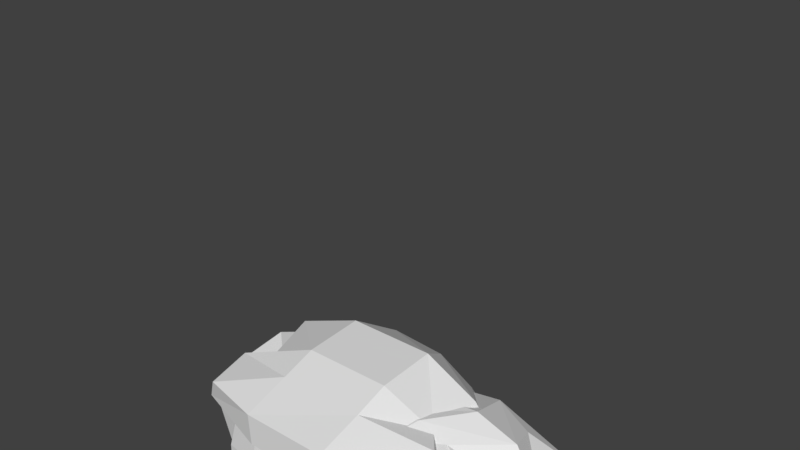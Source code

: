 # Source: Henry_New.blend  (saved by Blender 2.79.0; exported with 4.5.12 LTS)
import bpy
from mathutils import Matrix  # noqa: F401  (used for matrix-valued properties, if any)

bpy.ops.wm.read_factory_settings(use_empty=True)
scene = bpy.context.scene
scene.name = 'Scene'

# ---- collections
col_collection_1 = bpy.data.collections.new('Collection 1'); scene.collection.children.link(col_collection_1)

# ---- world
world_world = bpy.data.worlds.new('World'); scene.world = world_world
world_world.color = (0.05088, 0.05088, 0.05088)
world_world.use_sun_shadow = False
world_world.sun_shadow_jitter_overblur = 0.0
world_world.cycles.sampling_method = 'MANUAL'

# ---- meshes
me_cube_005 = bpy.data.meshes.new('Cube.005')
me_cube_005.from_pydata([(-1.042, -0.9429, -0.2213), (-0.9411, -0.6985, 0.5258), (-1.081, 2.068, -0.2605), (-0.9411, 1.915, 0.6566), (1.036, -1.008, -0.2213), (0.9411, -0.6985, 0.5258), (1.081, 2.068, -0.2605), (0.9411, 1.915, 0.6566), (-0.7144, -1.058, -1.047), (-0.7144, 1.933, -1.002), (0.7144, -1.058, -1.047), (0.7144, 1.933, -1.002), (-0.6517, -1.052, -1.608), (-0.6517, 1.928, -1.559), (0.6517, -1.052, -1.608), (0.6517, 1.928, -1.559), (-0.6559, -1.057, -2.295), (-0.6559, 1.932, -2.246), (0.6559, -1.057, -2.295), (0.6559, 1.932, -2.246), (-1.285, 1.281, -0.4592), (-1.365, -0.06353, -0.4592), (-1.284, 0.01465, 1.074), (-1.207, 1.248, 1.074), (1.309, -0.1218, -0.4592), (1.315, 1.256, -0.4592), (1.207, 1.248, 1.074), (1.207, 0.0382, 1.074), (-0.8412, 1.124, -0.6529), (-0.8412, 0.09629, -0.6529), (0.8412, 0.09629, -0.6529), (0.8412, 1.124, -0.6529), (-0.5856, 0.9989, -1.591), (-0.5856, 0.2263, -1.591), (0.5856, 0.2263, -1.591), (0.5856, 0.9989, -1.591), (-0.7427, 1.101, -2.435), (-0.7427, 0.1245, -2.435), (0.7427, 0.1245, -2.435), (0.7427, 1.101, -2.435), (0.7291, 2.26, -0.2771), (0.2268, 2.144, -0.3096), (-0.2268, 2.144, -0.3096), (-0.7291, 2.26, -0.2771), (-0.6478, 2.124, 0.9426), (-0.2015, 2.017, 0.7731), (0.2015, 2.017, 0.7731), (0.6478, 2.124, 0.9426), (-0.7291, -1.31, -0.233), (-0.2268, -1.187, -0.2684), (0.2268, -1.187, -0.2684), (0.7291, -1.31, -0.233), (0.6478, -0.8741, 0.7925), (0.2015, -0.7808, 0.633), (-0.2015, -0.7808, 0.633), (-0.6478, -0.8741, 0.7925), (0.4966, 2.163, -1.019), (0.1545, 2.054, -1.143), (-0.1545, 2.054, -1.143), (-0.4966, 2.163, -1.019), (-0.4966, -1.302, -1.072), (-0.1545, -1.18, -1.193), (0.1545, -1.18, -1.193), (0.4966, -1.302, -1.072), (0.4222, 2.039, -1.623), (0.1313, 1.938, -1.707), (-0.1313, 1.938, -1.707), (-0.4222, 2.039, -1.623), (-0.4222, -1.178, -1.676), (-0.1313, -1.064, -1.756), (0.1313, -1.064, -1.756), (0.4222, -1.178, -1.676), (0.4249, 2.044, -2.364), (0.1322, 1.942, -2.399), (-0.1322, 1.942, -2.399), (-0.4249, 2.044, -2.364), (-0.4249, -1.182, -2.417), (-0.1322, -1.069, -2.448), (0.1322, -1.069, -2.448), (0.4249, -1.182, -2.417), (0.4811, 1.147, -2.568), (0.1497, 1.106, -2.589), (-0.1497, 1.106, -2.589), (-0.4811, 1.147, -2.568), (0.4811, 0.0927, -2.568), (0.1497, 0.1214, -2.589), (-0.1497, 0.1214, -2.589), (-0.4811, 0.0927, -2.568), (-0.7335, 1.264, 1.3), (-0.2282, 1.215, 1.107), (0.2282, 1.215, 1.107), (0.7335, 1.264, 1.3), (-0.7335, 0.03909, 1.3), (-0.2282, 0.07142, 1.107), (0.2282, 0.07142, 1.107), (0.7335, 0.03909, 1.3)], [], [(20, 23, 3, 2), (40, 47, 7, 6), (24, 27, 5, 4), (48, 55, 1, 0), (40, 6, 11, 56), (92, 22, 1, 55), (60, 8, 12, 68), (20, 2, 9, 28), (24, 4, 10, 30), (48, 0, 8, 60), (34, 14, 18, 38), (56, 11, 15, 64), (30, 10, 14, 34), (28, 9, 13, 32), (84, 38, 18, 79), (32, 13, 17, 36), (68, 12, 16, 76), (64, 15, 19, 72), (12, 33, 37, 16), (33, 32, 36, 37), (72, 19, 39, 80), (80, 39, 38, 84), (8, 29, 33, 12), (29, 28, 32, 33), (11, 31, 35, 15), (31, 30, 34, 35), (15, 35, 39, 19), (35, 34, 38, 39), (6, 25, 31, 11), (25, 24, 30, 31), (0, 21, 29, 8), (21, 20, 28, 29), (44, 3, 23, 88), (88, 23, 22, 92), (6, 7, 26, 25), (25, 26, 27, 24), (0, 1, 22, 21), (21, 22, 23, 20), (26, 91, 95, 27), (91, 90, 94, 95), (90, 89, 93, 94), (89, 88, 92, 93), (7, 47, 91, 26), (47, 46, 90, 91), (46, 45, 89, 90), (45, 44, 88, 89), (36, 83, 87, 37), (83, 82, 86, 87), (82, 81, 85, 86), (81, 80, 84, 85), (17, 75, 83, 36), (75, 74, 82, 83), (74, 73, 81, 82), (73, 72, 80, 81), (13, 67, 75, 17), (67, 66, 74, 75), (66, 65, 73, 74), (65, 64, 72, 73), (14, 71, 79, 18), (71, 70, 78, 79), (70, 69, 77, 78), (69, 68, 76, 77), (37, 87, 76, 16), (87, 86, 77, 76), (86, 85, 78, 77), (85, 84, 79, 78), (9, 59, 67, 13), (59, 58, 66, 67), (58, 57, 65, 66), (57, 56, 64, 65), (4, 51, 63, 10), (51, 50, 62, 63), (50, 49, 61, 62), (49, 48, 60, 61), (10, 63, 71, 14), (63, 62, 70, 71), (62, 61, 69, 70), (61, 60, 68, 69), (27, 95, 52, 5), (95, 94, 53, 52), (94, 93, 54, 53), (93, 92, 55, 54), (2, 43, 59, 9), (43, 42, 58, 59), (42, 41, 57, 58), (41, 40, 56, 57), (4, 5, 52, 51), (51, 52, 53, 50), (50, 53, 54, 49), (49, 54, 55, 48), (2, 3, 44, 43), (43, 44, 45, 42), (42, 45, 46, 41), (41, 46, 47, 40)])
me_cube_005.use_remesh_preserve_volume = False
me_cube_005.use_remesh_preserve_attributes = False
me_cube_005.use_mirror_vertex_groups = False
me_cube_005.update()
me_cube_003 = bpy.data.meshes.new('Cube.003')
me_cube_003.from_pydata([(-0.8569, -0.6993, -0.1938), (-0.5546, -0.4509, 0.732), (-0.7835, 0.8696, -0.2115), (-0.5584, 0.6977, 0.5432), (0.8569, -0.6993, -0.1938), (0.5477, -0.4484, 0.7272), (0.7835, 0.8696, -0.2115), (0.5439, 0.7022, 0.5423), (-0.8101, -0.6518, 0.2032), (-0.8569, 0.9193, 0.1888), (0.8569, 0.9193, 0.1888), (0.8569, -0.6993, 0.2032), (-0.9875, 0.403, -0.236), (-0.9875, -0.2532, -0.2936), (-0.7346, -0.03954, 0.6554), (-0.7352, 0.4116, 0.5864), (0.9875, -0.2532, -0.2936), (0.9875, 0.403, -0.236), (0.7214, 0.4168, 0.5867), (0.722, -0.03435, 0.6557), (1.08, 0.4089, 0.2654), (1.08, -0.2711, 0.2714), (-1.08, -0.2711, 0.2714), (-1.08, 0.4089, 0.2654), (-0.9388, 0.8994, -0.4002), (0.9388, 0.8994, -0.4002), (-0.9278, 0.5227, -0.6703), (-0.9502, 0.1134, -0.6107), (0.9502, 0.1134, -0.6107), (0.9726, 0.5227, -0.6703), (0.36, 1.089, -0.241), (-0.36, 1.089, -0.241), (-0.2457, 0.8661, 0.5603), (0.2375, 0.867, 0.5966), (-0.3557, -0.9871, -0.2035), (0.3296, -1.007, -0.2229), (0.2416, -0.6156, 0.8094), (-0.2416, -0.6156, 0.8081), (0.36, -0.9512, 0.2774), (-0.3253, -0.9056, 0.2305), (-0.36, 1.089, 0.2594), (0.36, 1.089, 0.2594), (-0.2451, 0.415, 0.6501), (0.2381, 0.4159, 0.6656), (-0.2445, -0.03614, 0.7192), (0.2332, 0.003429, 0.8076), (0.3676, -0.7145, -0.212), (-0.3525, -0.7145, -0.212), (0.3646, 1.003, -0.5259), (-0.3555, 1.003, -0.5259), (0.3485, 0.5363, -0.7181), (-0.3715, 0.5363, -0.7181), (0.7514, 0.0999, -0.6523), (-0.3798, 0.0999, -0.6523), (-0.8431, 0.9066, -0.8199), (0.8705, 0.8868, -0.7983), (-0.9445, 0.7222, -0.7844), (0.9557, 0.7003, -0.7604), (0.3787, 0.8827, -0.904), (-0.3412, 0.8911, -0.9131), (0.3551, 0.6295, -0.9175), (-0.3649, 0.6378, -0.9265), (-0.1005, -0.8899, -0.4214), (0.1059, -0.8899, -0.4214), (0.108, -0.8221, -0.4271), (-0.09828, -0.8221, -0.4271)], [], [(23, 15, 3, 9), (41, 33, 7, 10), (21, 19, 5, 11), (39, 37, 1, 8), (46, 16, 4, 35), (44, 14, 1, 37), (34, 39, 8, 0), (16, 21, 11, 4), (30, 41, 10, 6), (12, 23, 9, 2), (0, 8, 22, 13), (13, 22, 23, 12), (6, 10, 20, 17), (17, 20, 21, 16), (32, 3, 15, 42), (42, 15, 14, 44), (30, 6, 25, 48), (47, 13, 27, 53), (10, 7, 18, 20), (20, 18, 19, 21), (8, 1, 14, 22), (22, 14, 15, 23), (50, 51, 61, 60), (50, 29, 28, 52), (12, 2, 24, 26), (6, 17, 29, 25), (17, 16, 28, 29), (13, 12, 26, 27), (26, 51, 53, 27), (51, 50, 52, 53), (26, 24, 54, 56), (48, 25, 55, 58), (16, 46, 52, 28), (46, 47, 53, 52), (2, 31, 49, 24), (31, 30, 48, 49), (18, 43, 45, 19), (43, 42, 44, 45), (7, 33, 43, 18), (33, 32, 42, 43), (2, 9, 40, 31), (31, 40, 41, 30), (4, 11, 38, 35), (35, 38, 39, 34), (19, 45, 36, 5), (45, 44, 37, 36), (13, 47, 34, 0), (35, 34, 62, 63), (11, 5, 36, 38), (38, 36, 37, 39), (9, 3, 32, 40), (40, 32, 33, 41), (58, 55, 57, 60), (54, 59, 61, 56), (59, 58, 60, 61), (24, 49, 59, 54), (49, 48, 58, 59), (51, 26, 56, 61), (25, 29, 57, 55), (29, 50, 60, 57), (65, 64, 63, 62), (46, 35, 63, 64), (47, 46, 64, 65), (34, 47, 65, 62)])
me_cube_003.use_remesh_preserve_volume = False
me_cube_003.use_remesh_preserve_attributes = False
me_cube_003.use_mirror_vertex_groups = False
me_cube_003.update()
me_plane = bpy.data.meshes.new('Plane')
me_plane.from_pydata([(-0.2935, -0.8841, -0.2439), (-0.2712, -0.8851, 0.4845), (-0.2454, -3.549, -0.1969), (-0.2245, -3.012, 0.4802), (-0.2382, -4.225, 0.0538), (-0.2255, -4.581, 0.4781), (-0.2933, -0.6237, -0.2436), (-0.2711, -0.6247, 0.4848), (-0.2006, -0.5474, -0.01554), (-0.1898, -0.5479, 0.3404), (-0.2001, 0.2387, -0.01449), (-0.1892, 0.2382, 0.3414), (-0.2038, 0.4438, -0.1407), (-0.1865, 0.443, 0.426), (-0.2036, 0.715, -0.1404), (-0.1864, 0.7142, 0.4264), (-0.1993, 0.7871, 0.0001521), (-0.1877, 0.7866, 0.3814), (0.04799, -0.8843, -0.2543), (0.07021, -0.8853, 0.474), (-0.01001, -3.549, -0.2041), (0.01098, -3.012, 0.473), (-0.00278, -4.225, 0.04662), (0.00994, -4.581, 0.4709), (0.04817, -0.6239, -0.254), (0.07038, -0.6249, 0.4744), (-0.001275, -0.5475, -0.02162), (0.009581, -0.548, 0.3343), (-0.0007571, 0.2385, -0.02057), (0.0101, 0.2381, 0.3353), (-0.004481, 0.4436, -0.1468), (0.01281, 0.4429, 0.42), (-0.004301, 0.7149, -0.1465), (0.01299, 0.7141, 0.4203), (2.877e-05, 0.787, -0.005928), (0.01166, 0.7865, 0.3753), (-0.2453, -0.9627, -0.244), (-0.2231, -0.9478, 0.4829), (-0.009845, -0.9629, -0.2511), (0.01233, -0.948, 0.4757)], [], [(36, 2, 3, 37), (2, 4, 5, 3), (1, 7, 6, 0), (7, 9, 8, 6), (9, 11, 10, 8), (11, 13, 12, 10), (13, 15, 14, 12), (15, 17, 16, 14), (38, 39, 21, 20), (20, 21, 23, 22), (19, 18, 24, 25), (25, 24, 26, 27), (27, 26, 28, 29), (29, 28, 30, 31), (31, 30, 32, 33), (33, 32, 34, 35), (10, 12, 30, 28), (13, 11, 29, 31), (6, 8, 26, 24), (5, 4, 22, 23), (9, 7, 25, 27), (3, 5, 23, 21), (12, 14, 32, 30), (4, 2, 20, 22), (15, 13, 31, 33), (8, 10, 28, 26), (16, 17, 35, 34), (36, 0, 18, 38), (11, 9, 27, 29), (0, 6, 24, 18), (14, 16, 34, 32), (7, 1, 19, 25), (17, 15, 33, 35), (37, 3, 21, 39), (1, 37, 39, 19), (2, 36, 38, 20), (18, 19, 39, 38), (0, 36, 37, 1)])
me_plane.use_remesh_preserve_volume = False
me_plane.use_remesh_preserve_attributes = False
me_plane.use_mirror_vertex_groups = False
me_plane.update()
me_plane_002 = bpy.data.meshes.new('Plane.002')
me_plane_002.from_pydata([(-0.2935, -0.8841, -0.2439), (-0.2712, -0.8851, 0.4845), (-0.2454, -2.79, -0.3502), (-0.2688, -3.707, 0.9703), (-0.2012, -4.738, 0.3116), (-0.1676, -5.471, 1.272), (-0.2933, -0.6237, -0.2436), (-0.2711, -0.6247, 0.4848), (-0.2006, -0.5474, -0.01554), (-0.1898, -0.5479, 0.3404), (-0.2001, 0.8212, -0.06622), (-0.1892, 0.8376, 0.2893), (-0.268, 1.018, -0.2017), (-0.2507, 1.044, 0.3644), (-0.2679, 1.289, -0.2142), (-0.2506, 1.315, 0.352), (-0.2635, 1.367, -0.07727), (-0.2519, 1.385, 0.3036), (0.04799, -0.8843, -0.2543), (0.07021, -0.8853, 0.474), (-0.01001, -2.789, -0.3573), (0.05123, -3.707, 0.9631), (-0.08045, -4.738, 0.308), (-0.1167, -5.454, 1.276), (0.04817, -0.6239, -0.254), (0.07038, -0.6249, 0.4744), (-0.001275, -0.5475, -0.02162), (0.009581, -0.548, 0.3343), (0.05842, 0.8305, -0.07357), (0.06927, 0.8469, 0.282), (0.1403, 1.025, -0.2088), (0.1576, 1.051, 0.3574), (0.1405, 1.296, -0.2213), (0.1578, 1.322, 0.3449), (0.1448, 1.374, -0.08431), (0.1564, 1.392, 0.2965), (-0.2453, -0.9627, -0.244), (-0.2231, -0.9478, 0.4829), (-0.009845, -0.9629, -0.2511), (0.01233, -0.948, 0.4757)], [], [(36, 2, 3, 37), (2, 4, 5, 3), (1, 7, 6, 0), (7, 9, 8, 6), (9, 11, 10, 8), (11, 13, 12, 10), (13, 15, 14, 12), (15, 17, 16, 14), (38, 39, 21, 20), (20, 21, 23, 22), (19, 18, 24, 25), (25, 24, 26, 27), (27, 26, 28, 29), (29, 28, 30, 31), (31, 30, 32, 33), (33, 32, 34, 35), (10, 12, 30, 28), (13, 11, 29, 31), (6, 8, 26, 24), (5, 4, 22, 23), (9, 7, 25, 27), (3, 5, 23, 21), (12, 14, 32, 30), (4, 2, 20, 22), (15, 13, 31, 33), (8, 10, 28, 26), (16, 17, 35, 34), (36, 0, 18, 38), (11, 9, 27, 29), (0, 6, 24, 18), (14, 16, 34, 32), (7, 1, 19, 25), (17, 15, 33, 35), (37, 3, 21, 39), (1, 37, 39, 19), (2, 36, 38, 20), (18, 19, 39, 38), (0, 36, 37, 1)])
me_plane_002.use_remesh_preserve_volume = False
me_plane_002.use_remesh_preserve_attributes = False
me_plane_002.use_mirror_vertex_groups = False
me_plane_002.update()
me_plane_001 = bpy.data.meshes.new('Plane.001')
me_plane_001.from_pydata([(0.09372, -2.454, 0.4885), (0.208, -2.256, 0.4306), (-0.1991, 3.341, -0.7702), (0.07051, 3.482, -0.7669), (0.09103, -2.396, 0.6491), (0.1713, -2.202, 0.6205), (-0.2191, 3.534, -0.406), (0.07051, 3.676, -0.4027), (-0.06337, 2.204, -0.5635), (-0.1037, 1.219, -0.4024), (-0.03824, 0.2447, -0.3054), (-0.004125, -0.6591, -0.06058), (-0.05921, -1.484, 0.2159), (0.06606, -1.486, 0.2165), (0.08746, -0.6716, -0.05149), (0.05814, 0.2261, -0.3395), (0.03966, 1.244, -0.3777), (-0.008683, 2.191, -0.5866), (-0.08015, 2.218, -0.383), (-0.09376, 1.235, -0.2), (-0.02013, 0.2315, -0.1552), (-0.0146, -0.6169, 0.09818), (-0.05118, -1.457, 0.3077), (0.02883, -1.466, 0.3168), (0.07613, -0.6493, 0.07451), (0.08114, 0.2328, -0.1528), (0.03337, 1.25, -0.1861), (0.04549, 2.236, -0.3921), (0.1571, -3.297, 0.7523), (0.3112, -3.17, 0.6412), (0.1504, -3.236, 0.9555), (0.3162, -3.028, 0.9737), (-0.03459, 0.1482, -0.2793), (0.06127, 0.1303, -0.3087), (-0.01954, 0.1409, -0.1282), (0.0806, 0.1386, -0.1285), (-0.1601, 0.2337, -0.03434), (-0.1075, 0.226, -0.02979), (-0.1681, 0.1862, -0.0216), (-0.1162, 0.1768, -0.01861), (-0.213, 0.1086, 0.184), (-0.1685, 0.1213, 0.1902), (-0.1998, 0.0712, 0.166), (-0.1554, 0.08341, 0.1702)], [], [(8, 2, 3, 17), (18, 27, 7, 6), (3, 2, 6, 7), (5, 4, 30, 31), (17, 3, 7, 27), (12, 0, 4, 22), (2, 8, 18, 6), (8, 9, 19, 18), (9, 10, 20, 19), (32, 11, 21, 34), (11, 12, 22, 21), (1, 13, 23, 5), (13, 14, 24, 23), (33, 15, 25, 35), (15, 16, 26, 25), (16, 17, 27, 26), (4, 5, 23, 22), (22, 23, 24, 21), (35, 25, 37, 39), (20, 25, 26, 19), (19, 26, 27, 18), (0, 12, 13, 1), (12, 11, 14, 13), (32, 10, 15, 33), (10, 9, 16, 15), (9, 8, 17, 16), (28, 29, 31, 30), (0, 1, 29, 28), (1, 5, 31, 29), (4, 0, 28, 30), (11, 32, 33, 14), (21, 24, 35, 34), (14, 33, 35, 24), (10, 32, 34, 20), (38, 39, 43, 42), (20, 34, 38, 36), (34, 35, 39, 38), (25, 20, 36, 37), (42, 43, 41, 40), (37, 36, 40, 41), (36, 38, 42, 40), (39, 37, 41, 43)])
me_plane_001.use_remesh_preserve_volume = False
me_plane_001.use_remesh_preserve_attributes = False
me_plane_001.use_mirror_vertex_groups = False
me_plane_001.update()
me_cube_000 = bpy.data.meshes.new('Cube.000')
me_cube_000.from_pydata([(1.887, -1.161, 11.55), (1.852, 1.965, 11.27), (1.642, 1.741, 9.871), (2.563, 0.3168, 11.18), (1.8, 1.87, 10.65), (2.2, 0.6019, 9.745), (1.465, -0.8338, 12.0), (1.38, 1.304, 11.94), (1.756, 0.3185, 11.74), (1.966, -1.345, 10.18), (2.252, 0.3448, 10.66), (1.609, 1.581, 8.914), (2.182, 0.8749, 9.301), (0.9569, -1.672, 11.47), (0.7568, -1.568, 12.27), (1.16, -1.994, 10.12), (2.21, -0.6297, 11.31), (2.149, -0.139, 9.442), (1.651, -0.4072, 11.86), (2.222, -0.6677, 10.05), (-1.517, -1.163, 11.4), (-1.992, 1.88, 11.32), (-0.06549, 2.594, 11.38), (0.0001876, -1.936, 11.47), (-1.642, 1.741, 9.871), (0.0001876, 2.088, 9.696), (-2.493, 0.3873, 11.24), (-1.708, 1.811, 10.64), (-2.198, 0.5426, 9.617), (-1.291, -0.911, 11.83), (-1.263, 1.391, 11.94), (-0.004547, 1.436, 11.94), (-0.03807, -1.367, 12.08), (-1.956, 0.3454, 11.94), (0.00262, 2.381, 10.64), (-1.811, -1.402, 10.69), (-0.1051, -2.334, 10.5), (-2.333, 0.4406, 10.64), (-1.609, 1.581, 8.914), (0.01565, 1.846, 8.477), (-2.181, 0.8749, 9.301), (0.0001876, 0.03558, 12.11), (-0.8454, -1.672, 11.49), (-0.7565, -1.087, 11.98), (-0.9864, -1.758, 11.24), (-1.979, -0.5871, 11.3), (-2.163, -0.1197, 9.926), (-1.651, -0.4072, 11.86), (-2.088, -0.655, 10.37), (1.799, 0.5155, 9.947), (1.53, -1.05, 10.1), (1.317, 1.314, 9.269), (1.784, 0.7383, 9.585), (0.8859, -1.473, 10.2), (1.757, -0.08913, 9.699), (1.817, -0.5206, 10.2), (-1.79, 0.4671, 9.843), (-1.474, -1.12, 10.72), (-0.1148, -1.656, 10.55), (-1.309, 1.314, 9.269), (0.01654, 1.53, 8.912), (-1.776, 0.7383, 9.585), (-0.8012, -1.41, 11.17), (-1.762, -0.0734, 10.1), (-1.7, -0.5103, 10.46), (1.068, -0.2111, 7.532), (0.9097, 1.87, 5.513), (0.9082, -0.9224, 5.801), (1.089, 1.279, 7.641), (1.71, -0.5045, 5.438), (1.708, 1.396, 5.229), (2.333, 1.256, 6.936), (0.9261, 1.306, 3.058), (0.9261, -0.7534, 3.072), (1.794, -0.5083, 3.217), (1.794, 1.001, 3.204), (1.252, 0.9598, 1.867), (1.252, -0.4766, 1.99), (1.878, -0.2707, 2.372), (1.878, 0.7789, 2.265), (0.5359, 0.8764, 1.844), (0.536, -0.3955, 1.95), (1.006, -0.4811, 7.763), (0.9165, 1.217, 8.04), (1.661, -1.296, 7.979), (1.274, 1.186, 8.392), (1.671, -1.229, 11.08), (1.499, 1.532, 9.96), (1.696, -1.262, 9.723), (1.608, -1.209, 8.983), (1.423, 1.335, 9.299), (2.403, 0.539, 7.012), (1.366, 0.5345, 7.7), (1.204, 0.4192, 7.896), (2.094, 0.1333, 8.165), (1.563, 1.606, 10.61), (1.998, 0.2592, 9.849), (2.009, 0.2006, 9.105), (1.745, -1.373, 10.41), (2.043, 0.2302, 10.6), (1.63, -1.211, 8.49), (1.373, 1.245, 8.812), (2.042, 0.1606, 8.62), (1.343, 0.9164, 1.467), (0.6979, 0.8143, 1.453), (1.892, -0.1589, 1.941), (1.89, 0.7367, 1.849), (0.6988, -0.269, 1.545), (1.343, -0.3678, 1.573), (1.007, 1.706, 6.706), (0.9842, -0.6643, 6.759), (2.047, -0.5376, 6.309), (0.903, -0.8175, 3.734), (1.762, -0.5204, 3.757), (1.761, 1.113, 3.701), (0.9031, 1.498, 3.652), (0.9041, -0.8491, 4.402), (1.737, 1.181, 4.241), (0.9042, 1.595, 4.265), (1.738, -0.5153, 4.337), (0.9102, -0.8612, 3.826), (1.787, -0.5384, 3.838), (1.789, 1.141, 3.771), (0.9134, 1.554, 3.727), (0.9114, -0.8778, 4.25), (1.772, 1.18, 4.126), (0.9137, 1.602, 4.12), (1.772, -0.5371, 4.215), (1.482, 0.9271, 0.808), (1.927, 0.05705, 1.175), (1.482, -0.1566, 0.866), (0.9536, 0.7916, 0.8174), (1.922, 0.7376, 1.123), (0.9562, -0.02616, 0.8677), (1.515, 0.9787, 0.685), (1.658, 0.9164, 0.01151), (1.659, 0.1122, 0.01304), (2.002, 0.7557, 0.2795), (1.23, 0.235, 0.06189), (2.01, 0.2874, 0.2842), (1.226, 0.7813, 0.06007), (1.982, 0.06824, 1.041), (1.519, -0.1715, 0.7272), (0.9667, 0.8148, 0.6861), (1.975, 0.7635, 0.9986), (0.9716, -0.01437, 0.7251), (-1.068, -0.2111, 7.532), (-0.9097, 1.87, 5.513), (-0.9082, -0.9224, 5.801), (-1.089, 1.279, 7.641), (-1.71, -0.5045, 5.438), (-2.378, -0.2482, 6.977), (-1.708, 1.396, 5.229), (0.0, 1.909, 5.614), (0.0, 1.58, 7.635), (0.0, -0.9454, 5.908), (0.0, -0.2541, 7.521), (-0.9261, 1.306, 3.058), (-0.9261, -0.7534, 3.072), (-1.794, -0.5083, 3.217), (-1.794, 1.001, 3.204), (2.484e-09, 1.22, 3.04), (2.484e-09, -0.6674, 3.054), (-1.252, 0.9598, 1.867), (-1.252, -0.4766, 1.99), (-1.878, -0.2707, 2.372), (-1.878, 0.7789, 2.265), (-0.5359, 0.8764, 1.844), (-0.536, -0.3955, 1.95), (-1.006, -0.4811, 7.763), (-0.9165, 1.217, 8.04), (0.0, 1.49, 7.987), (0.0, -0.569, 7.726), (-1.661, -1.296, 7.979), (-1.274, 1.186, 8.392), (0.0, 1.396, 8.289), (0.0, -1.735, 7.896), (-1.671, -1.229, 11.08), (0.0, -1.67, 11.1), (-1.499, 1.532, 9.96), (-1.696, -1.262, 9.723), (0.0, -1.601, 9.659), (-1.608, -1.209, 8.983), (0.0, -1.558, 8.936), (-1.423, 1.335, 9.299), (0.0, 1.65, 9.266), (-1.366, 0.5345, 7.7), (-1.204, 0.4192, 7.896), (-2.094, 0.1333, 8.165), (-1.959, 0.07926, 11.12), (-1.563, 1.606, 10.61), (-1.998, 0.2592, 9.849), (-2.009, 0.2006, 9.105), (-1.393, -0.9528, 11.65), (0.0, -1.188, 11.66), (-1.745, -1.373, 10.41), (0.0, -1.8, 10.41), (-2.043, 0.2302, 10.6), (-1.63, -1.211, 8.49), (0.0, -1.567, 8.427), (-1.373, 1.245, 8.812), (0.0, 1.482, 8.728), (-2.042, 0.1606, 8.62), (-1.343, 0.9164, 1.467), (-0.6979, 0.8143, 1.453), (-1.892, -0.1589, 1.941), (-1.89, 0.7367, 1.849), (-0.6988, -0.269, 1.545), (-1.343, -0.3678, 1.573), (-1.007, 1.706, 6.706), (-2.05, 1.525, 6.195), (0.0, 1.866, 6.764), (-0.9842, -0.6643, 6.759), (-2.047, -0.5376, 6.309), (0.0, -0.673, 6.824), (-0.903, -0.8175, 3.734), (0.0, -0.8309, 3.661), (-1.762, -0.5204, 3.757), (-1.761, 1.113, 3.701), (-0.9031, 1.498, 3.652), (0.0, 1.517, 3.577), (-0.9041, -0.8491, 4.402), (-1.737, 1.181, 4.241), (-0.9042, 1.595, 4.265), (0.0, 1.616, 4.225), (0.0, -0.8638, 4.364), (-1.738, -0.5153, 4.337), (-0.9102, -0.8612, 3.826), (0.0, -0.8779, 3.746), (-1.787, -0.5384, 3.838), (-1.789, 1.141, 3.771), (-0.9134, 1.554, 3.727), (0.0, 1.578, 3.647), (-0.9114, -0.8778, 4.25), (-1.772, 1.18, 4.126), (-0.9137, 1.602, 4.12), (0.0, 1.624, 4.067), (0.0, -0.8936, 4.198), (-1.772, -0.5371, 4.215), (-1.482, 0.9271, 0.808), (-1.927, 0.05705, 1.175), (-1.482, -0.1566, 0.866), (-0.9536, 0.7916, 0.8174), (-1.922, 0.7376, 1.123), (-0.9562, -0.02616, 0.8677), (-1.515, 0.9787, 0.685), (-1.658, 0.9164, 0.01151), (-1.659, 0.1122, 0.01304), (-2.002, 0.7557, 0.2795), (-1.23, 0.235, 0.06189), (-2.01, 0.2874, 0.2842), (-1.226, 0.7813, 0.06007), (-1.982, 0.06824, 1.041), (-1.519, -0.1715, 0.7272), (-0.9667, 0.8148, 0.6861), (-1.975, 0.7635, 0.9986), (-0.9716, -0.01437, 0.7251), (2.378, -0.2482, 6.977), (2.05, 1.525, 6.195), (-2.333, 1.256, 6.936), (-2.403, 0.539, 7.012), (1.71, -0.5045, 5.438), (1.708, 1.396, 5.229), (2.333, 1.256, 6.936), (2.403, 0.539, 7.012), (2.047, -0.5376, 6.309), (-1.71, -0.5045, 5.438), (-2.378, -0.2482, 6.977), (-1.708, 1.396, 5.229), (-2.05, 1.525, 6.195), (-2.047, -0.5376, 6.309), (2.378, -0.2482, 6.977), (2.113, -0.286, 4.473), (3.301, -0.2802, 5.1), (2.107, 1.115, 4.307), (3.22, 1.219, 4.993), (2.42, -0.1929, 3.657), (3.316, -0.1172, 3.726), (2.419, 0.9928, 3.521), (3.334, 0.883, 3.628), (2.929, 0.3592, 3.006), (3.418, 0.4852, 5.074), (3.416, 0.3987, 3.642), (2.009, 1.182, 4.691), (2.014, -0.335, 4.869), (3.097, -0.2815, 5.736), (3.019, 1.245, 5.643), (3.187, 0.503, 5.722), (2.042, -0.3172, 4.577), (3.304, -0.3242, 5.27), (2.034, 1.152, 4.41), (3.208, 1.286, 5.159), (3.439, 0.4981, 5.263), (2.024, 1.199, 4.597), (2.033, -0.3594, 4.772), (3.206, -0.3155, 5.589), (3.126, 1.277, 5.49), (3.315, 0.5021, 5.58), (2.05, 1.525, 6.195), (2.715, 1.369, 4.679), (2.922, 1.107, 3.576), (2.563, 1.416, 5.211), (2.669, 1.412, 4.82), (2.637, 1.433, 5.087), (2.712, -0.4414, 4.847), (2.873, -0.2948, 3.745), (2.563, -0.4693, 5.365), (2.669, -0.4705, 4.987), (2.634, -0.4925, 5.242), (-2.333, 1.256, 6.936), (-2.113, -0.286, 4.473), (-3.301, -0.2802, 5.1), (-2.107, 1.115, 4.307), (-3.22, 1.219, 4.993), (-2.42, -0.1929, 3.657), (-3.316, -0.1172, 3.726), (-2.419, 0.9928, 3.521), (-3.334, 0.883, 3.628), (-2.929, 0.3592, 3.006), (-2.403, 0.539, 7.012), (-3.418, 0.4852, 5.074), (-3.416, 0.3987, 3.642), (-2.009, 1.182, 4.691), (-2.014, -0.335, 4.869), (-3.097, -0.2815, 5.736), (-3.019, 1.245, 5.643), (-3.187, 0.503, 5.722), (-2.042, -0.3172, 4.577), (-3.304, -0.3242, 5.27), (-2.034, 1.152, 4.41), (-3.208, 1.286, 5.159), (-3.439, 0.4981, 5.263), (-2.024, 1.199, 4.597), (-2.033, -0.3594, 4.772), (-3.206, -0.3155, 5.589), (-3.126, 1.277, 5.49), (-3.315, 0.5021, 5.58), (-2.715, 1.369, 4.679), (-2.922, 1.107, 3.576), (-2.563, 1.416, 5.211), (-2.669, 1.412, 4.82), (-2.637, 1.433, 5.087), (-2.712, -0.4414, 4.847), (-2.873, -0.2948, 3.745), (-2.563, -0.4693, 5.365), (-2.669, -0.4705, 4.987), (-2.634, -0.4925, 5.242)], [], [(10, 4, 1, 3), (16, 3, 8, 18), (15, 9, 0, 13), (4, 34, 22, 1), (3, 1, 7, 8), (19, 10, 3, 16), (13, 0, 6, 14), (1, 22, 31, 7), (17, 5, 10, 19), (2, 25, 34, 4), (5, 2, 4, 10), (31, 41, 7), (2, 5, 12, 11), (25, 2, 11, 39), (8, 41, 18), (6, 41, 14), (7, 41, 8), (23, 13, 14, 32), (36, 15, 13, 23), (18, 41, 6), (14, 41, 32), (9, 19, 16, 0), (0, 16, 18, 6), (37, 26, 21, 27), (45, 47, 33, 26), (44, 42, 20, 35), (27, 21, 22, 34), (26, 33, 30, 21), (48, 45, 26, 37), (42, 43, 29, 20), (21, 30, 31, 22), (46, 48, 37, 28), (24, 27, 34, 25), (28, 37, 27, 24), (31, 30, 41), (24, 38, 40, 28), (25, 39, 38, 24), (33, 47, 41), (29, 43, 41), (30, 33, 41), (23, 32, 43, 42), (36, 23, 42, 44), (47, 29, 41), (43, 32, 41), (35, 20, 45, 48), (20, 29, 47, 45), (15, 53, 50, 9), (46, 63, 64, 48), (48, 64, 57, 35), (36, 58, 53, 15), (19, 55, 54, 17), (44, 62, 58, 36), (11, 51, 60, 39), (39, 60, 59, 38), (28, 56, 63, 46), (12, 52, 51, 11), (38, 59, 61, 40), (5, 49, 52, 12), (35, 57, 62, 44), (17, 54, 49, 5), (9, 50, 55, 19), (40, 61, 56, 28), (211, 154, 68, 109), (109, 68, 71, 258), (114, 113, 74, 75), (112, 216, 162, 73), (91, 92, 65, 257), (92, 68, 83, 93), (75, 74, 78, 79), (110, 65, 156, 214), (111, 257, 65, 110), (161, 72, 76, 80), (115, 114, 75, 72), (220, 115, 72, 161), (113, 112, 73, 74), (72, 75, 79, 76), (74, 73, 77, 78), (73, 162, 81, 77), (129, 130, 142, 141), (128, 132, 144, 134), (132, 129, 141, 144), (130, 133, 145, 142), (133, 131, 143, 145), (131, 128, 134, 143), (172, 82, 84, 176), (156, 65, 82, 172), (68, 154, 171, 83), (83, 171, 175, 85), (93, 83, 85, 94), (196, 98, 86, 178), (183, 89, 88, 181), (97, 90, 87, 96), (102, 101, 90, 97), (199, 100, 89, 183), (101, 201, 185, 90), (100, 102, 97, 89), (89, 97, 96, 88), (82, 93, 94, 84), (65, 92, 93, 82), (71, 68, 92, 91), (88, 96, 99, 98), (181, 88, 98, 196), (96, 87, 95, 99), (84, 94, 102, 100), (85, 175, 201, 101), (176, 84, 100, 199), (94, 85, 101, 102), (77, 81, 107, 108), (78, 77, 108, 105), (81, 80, 104, 107), (76, 79, 106, 103), (80, 76, 103, 104), (79, 78, 105, 106), (66, 109, 258, 70), (153, 211, 109, 66), (69, 111, 110, 67), (67, 110, 214, 155), (113, 114, 122, 121), (224, 118, 126, 236), (112, 113, 121, 120), (216, 112, 120, 228), (118, 117, 125, 126), (70, 69, 119, 117), (67, 155, 225, 116), (66, 70, 117, 118), (153, 66, 118, 224), (69, 67, 116, 119), (127, 124, 120, 121), (236, 126, 123, 232), (126, 125, 122, 123), (124, 237, 228, 120), (125, 127, 121, 122), (117, 119, 127, 125), (115, 220, 232, 123), (119, 116, 124, 127), (116, 225, 237, 124), (114, 115, 123, 122), (81, 162, 161, 80), (108, 107, 133, 130), (105, 108, 130, 129), (107, 104, 131, 133), (103, 106, 132, 128), (104, 103, 128, 131), (106, 105, 129, 132), (144, 141, 139, 137), (143, 134, 135, 140), (140, 135, 136, 138), (135, 137, 139, 136), (134, 144, 137, 135), (145, 143, 140, 138), (141, 142, 136, 139), (142, 145, 138, 136), (211, 209, 149, 154), (209, 210, 259, 149), (218, 160, 159, 217), (215, 158, 162, 216), (260, 151, 146, 186), (186, 187, 170, 149), (160, 166, 165, 159), (212, 214, 156, 146), (213, 212, 146, 151), (161, 167, 163, 157), (219, 157, 160, 218), (220, 161, 157, 219), (217, 159, 158, 215), (157, 163, 166, 160), (159, 165, 164, 158), (158, 164, 168, 162), (240, 252, 253, 241), (239, 245, 255, 243), (243, 255, 252, 240), (241, 253, 256, 244), (244, 256, 254, 242), (242, 254, 245, 239), (172, 176, 173, 169), (156, 172, 169, 146), (149, 170, 171, 154), (170, 174, 175, 171), (187, 188, 174, 170), (196, 178, 177, 195), (183, 181, 180, 182), (192, 191, 179, 184), (202, 192, 184, 200), (199, 183, 182, 198), (200, 184, 185, 201), (198, 182, 192, 202), (182, 180, 191, 192), (169, 173, 188, 187), (195, 177, 189, 197), (146, 169, 187, 186), (259, 260, 186, 149), (178, 194, 193, 177), (180, 195, 197, 191), (181, 196, 195, 180), (191, 197, 190, 179), (173, 198, 202, 188), (174, 200, 201, 175), (176, 199, 198, 173), (188, 202, 200, 174), (164, 208, 207, 168), (165, 205, 208, 164), (168, 207, 204, 167), (163, 203, 206, 166), (167, 204, 203, 163), (166, 206, 205, 165), (147, 152, 210, 209), (153, 147, 209, 211), (150, 148, 212, 213), (148, 155, 214, 212), (217, 229, 230, 218), (224, 236, 235, 223), (215, 227, 229, 217), (216, 228, 227, 215), (223, 235, 234, 222), (152, 222, 226, 150), (148, 221, 225, 155), (147, 223, 222, 152), (153, 224, 223, 147), (150, 226, 221, 148), (238, 229, 227, 233), (236, 232, 231, 235), (235, 231, 230, 234), (233, 227, 228, 237), (234, 230, 229, 238), (222, 234, 238, 226), (219, 231, 232, 220), (226, 238, 233, 221), (221, 233, 237, 225), (218, 230, 231, 219), (168, 167, 161, 162), (208, 241, 244, 207), (205, 240, 241, 208), (207, 244, 242, 204), (203, 239, 243, 206), (204, 242, 239, 203), (206, 243, 240, 205), (255, 248, 250, 252), (254, 251, 246, 245), (251, 249, 247, 246), (246, 247, 250, 248), (245, 246, 248, 255), (256, 249, 251, 254), (252, 250, 247, 253), (253, 247, 249, 256), (304, 273, 289, 307), (281, 273, 277, 282), (281, 275, 291, 292), (286, 287, 297, 296), (287, 285, 295, 297), (278, 300, 280), (299, 275, 279, 300), (304, 272, 276, 305), (272, 274, 278, 276), (277, 305, 280), (276, 278, 280), (279, 282, 280), (273, 281, 292, 289), (275, 281, 282, 279), (280, 282, 277), (263, 264, 287, 286), (265, 261, 284, 306), (298, 263, 286, 301), (264, 271, 285, 287), (261, 262, 283, 284), (294, 293, 290, 288), (297, 295, 289, 292), (303, 296, 291, 302), (308, 294, 288, 307), (296, 297, 292, 291), (284, 283, 293, 294), (299, 274, 290, 302), (306, 284, 294, 308), (274, 272, 288, 290), (301, 286, 296, 303), (283, 301, 303, 293), (275, 299, 302, 291), (293, 303, 302, 290), (262, 298, 301, 283), (274, 299, 300, 278), (285, 306, 308, 295), (295, 308, 307, 289), (271, 265, 306, 285), (273, 304, 305, 277), (272, 304, 307, 288), (280, 305, 276), (280, 300, 279), (342, 345, 328, 311), (320, 321, 315, 311), (320, 331, 330, 313), (325, 335, 336, 326), (326, 336, 334, 324), (316, 318, 338), (337, 338, 317, 313), (342, 343, 314, 310), (310, 314, 316, 312), (315, 318, 343), (314, 318, 316), (317, 318, 321), (311, 328, 331, 320), (313, 317, 321, 320), (318, 315, 321), (309, 325, 326, 319), (270, 344, 323, 266), (269, 339, 325, 309), (319, 326, 324, 267), (266, 323, 322, 268), (333, 327, 329, 332), (336, 331, 328, 334), (341, 340, 330, 335), (346, 345, 327, 333), (335, 330, 331, 336), (323, 333, 332, 322), (337, 340, 329, 312), (344, 346, 333, 323), (312, 329, 327, 310), (339, 341, 335, 325), (322, 332, 341, 339), (313, 330, 340, 337), (332, 329, 340, 341), (268, 322, 339, 269), (312, 316, 338, 337), (324, 334, 346, 344), (334, 328, 345, 346), (267, 324, 344, 270), (311, 315, 343, 342), (310, 327, 345, 342), (318, 314, 343), (318, 317, 338)])
_uv = me_cube_000.uv_layers.new(name='UVMap')
_uv.uv.foreach_set('vector', [0.3285, 0.417, 0.2874, 0.4207, 0.288, 0.4087, 0.3197, 0.4015, 0.3345, 0.3834, 0.3197, 0.4015, 0.3084, 0.3856, 0.3174, 0.3733, 0.3714, 0.3305, 0.3788, 0.3697, 0.3343, 0.3665, 0.3328, 0.3414, 0.2874, 0.4207, 0.2516, 0.4072, 0.2586, 0.3947, 0.288, 0.4087, 0.3197, 0.4015, 0.288, 0.4087, 0.2894, 0.391, 0.3084, 0.3856, 0.3784, 0.4042, 0.3285, 0.417, 0.3197, 0.4015, 0.3345, 0.3834, 0.3328, 0.3414, 0.3343, 0.3665, 0.3199, 0.3633, 0.3157, 0.3438, 0.288, 0.4087, 0.2586, 0.3947, 0.2709, 0.3788, 0.2894, 0.391, 0.3708, 0.4395, 0.333, 0.4609, 0.3285, 0.417, 0.3784, 0.4042, 0.2827, 0.4405, 0.2382, 0.4256, 0.2516, 0.4072, 0.2874, 0.4207, 0.333, 0.4609, 0.2827, 0.4405, 0.2874, 0.4207, 0.3285, 0.417, 0.2709, 0.3788, 0.2859, 0.3575, 0.2894, 0.391, 0.2827, 0.4405, 0.333, 0.4609, 0.3084, 0.4704, 0.2735, 0.4729, 0.2382, 0.4256, 0.2827, 0.4405, 0.2735, 0.4729, 0.2148, 0.4579, 0.3084, 0.3856, 0.2859, 0.3575, 0.3174, 0.3733, 0.3199, 0.3633, 0.2859, 0.3575, 0.3157, 0.3438, 0.2894, 0.391, 0.2859, 0.3575, 0.3084, 0.3856, 0.3193, 0.3186, 0.3328, 0.3414, 0.3157, 0.3438, 0.3032, 0.3337, 0.3407, 0.3014, 0.3714, 0.3305, 0.3328, 0.3414, 0.3193, 0.3186, 0.3174, 0.3733, 0.2859, 0.3575, 0.3199, 0.3633, 0.3157, 0.3438, 0.2859, 0.3575, 0.3032, 0.3337, 0.3788, 0.3697, 0.3784, 0.4042, 0.3345, 0.3834, 0.3343, 0.3665, 0.3343, 0.3665, 0.3345, 0.3834, 0.3174, 0.3733, 0.3199, 0.3633, 0.2157, 0.3448, 0.2326, 0.3455, 0.2379, 0.3711, 0.2269, 0.3799, 0.2436, 0.3209, 0.2575, 0.3327, 0.249, 0.3469, 0.2326, 0.3455, 0.2919, 0.2887, 0.2932, 0.303, 0.2628, 0.3085, 0.2464, 0.2895, 0.2269, 0.3799, 0.2379, 0.3711, 0.2586, 0.3947, 0.2516, 0.4072, 0.2326, 0.3455, 0.249, 0.3469, 0.2542, 0.3675, 0.2379, 0.3711, 0.2141, 0.3018, 0.2436, 0.3209, 0.2326, 0.3455, 0.2157, 0.3448, 0.2932, 0.303, 0.2849, 0.3273, 0.2699, 0.3236, 0.2628, 0.3085, 0.2379, 0.3711, 0.2542, 0.3675, 0.2709, 0.3788, 0.2586, 0.3947, 0.191, 0.3232, 0.2141, 0.3018, 0.2157, 0.3448, 0.1792, 0.3546, 0.2099, 0.3897, 0.2269, 0.3799, 0.2516, 0.4072, 0.2382, 0.4256, 0.1792, 0.3546, 0.2157, 0.3448, 0.2269, 0.3799, 0.2099, 0.3897, 0.2709, 0.3788, 0.2542, 0.3675, 0.2859, 0.3575, 0.2099, 0.3897, 0.1837, 0.4063, 0.1778, 0.373, 0.1792, 0.3546, 0.2382, 0.4256, 0.2148, 0.4579, 0.1837, 0.4063, 0.2099, 0.3897, 0.249, 0.3469, 0.2575, 0.3327, 0.2859, 0.3575, 0.2699, 0.3236, 0.2849, 0.3273, 0.2859, 0.3575, 0.2542, 0.3675, 0.249, 0.3469, 0.2859, 0.3575, 0.3193, 0.3186, 0.3032, 0.3337, 0.2849, 0.3273, 0.2932, 0.303, 0.3407, 0.3014, 0.3193, 0.3186, 0.2932, 0.303, 0.2919, 0.2887, 0.2575, 0.3327, 0.2699, 0.3236, 0.2859, 0.3575, 0.2849, 0.3273, 0.3032, 0.3337, 0.2859, 0.3575, 0.2464, 0.2895, 0.2628, 0.3085, 0.2436, 0.3209, 0.2141, 0.3018, 0.2628, 0.3085, 0.2699, 0.3236, 0.2575, 0.3327, 0.2436, 0.3209, 0.3714, 0.3305, 0.3983, 0.3124, 0.412, 0.3656, 0.3788, 0.3697, 0.191, 0.3232, 0.175, 0.3051, 0.2033, 0.2826, 0.2141, 0.3018, 0.2141, 0.3018, 0.2033, 0.2826, 0.2431, 0.2679, 0.2464, 0.2895, 0.3407, 0.3014, 0.3499, 0.2734, 0.3983, 0.3124, 0.3714, 0.3305, 0.3784, 0.4042, 0.4067, 0.4091, 0.3942, 0.4557, 0.3708, 0.4395, 0.2919, 0.2887, 0.2952, 0.2679, 0.3499, 0.2734, 0.3407, 0.3014, 0.2735, 0.4729, 0.2737, 0.5007, 0.1956, 0.4841, 0.2148, 0.4579, 0.2148, 0.4579, 0.1956, 0.4841, 0.1576, 0.4138, 0.1837, 0.4063, 0.1792, 0.3546, 0.156, 0.3395, 0.175, 0.3051, 0.191, 0.3232, 0.3084, 0.4704, 0.3229, 0.4919, 0.2737, 0.5007, 0.2735, 0.4729, 0.1837, 0.4063, 0.1576, 0.4138, 0.1541, 0.365, 0.1778, 0.373, 0.333, 0.4609, 0.3539, 0.4863, 0.3229, 0.4919, 0.3084, 0.4704, 0.2464, 0.2895, 0.2431, 0.2679, 0.2952, 0.2679, 0.2919, 0.2887, 0.3708, 0.4395, 0.3942, 0.4557, 0.3539, 0.4863, 0.333, 0.4609, 0.3788, 0.3697, 0.412, 0.3656, 0.4067, 0.4091, 0.3784, 0.4042, 0.1778, 0.373, 0.1541, 0.365, 0.156, 0.3395, 0.1792, 0.3546, 0.2733, 0.8735, 0.2733, 0.8251, 0.3371, 0.8272, 0.3195, 0.8771, 0.3195, 0.8771, 0.3371, 0.8272, 0.3684, 0.8749, 0.3598, 0.9013, 0.8334, 0.912, 0.7848, 0.8436, 0.8086, 0.829, 0.8519, 0.8934, 0.7586, 0.8039, 0.7306, 0.7644, 0.7537, 0.7298, 0.7896, 0.7832, 0.3876, 0.8705, 0.3813, 0.8194, 0.4274, 0.8184, 0.4081, 0.8706, 0.4586, 0.259, 0.3971, 0.2482, 0.3976, 0.2088, 0.4722, 0.2402, 0.8519, 0.8934, 0.8086, 0.829, 0.8511, 0.8139, 0.887, 0.8562, 0.4581, 0.8542, 0.4274, 0.8184, 0.4799, 0.7893, 0.5019, 0.829, 0.4251, 0.8889, 0.4081, 0.8706, 0.4274, 0.8184, 0.4581, 0.8542, 0.9204, 0.9615, 0.8867, 0.9272, 0.9248, 0.8713, 0.9502, 0.8989, 0.8635, 0.9497, 0.8334, 0.912, 0.8519, 0.8934, 0.8867, 0.9272, 0.8967, 0.9822, 0.8635, 0.9497, 0.8867, 0.9272, 0.9204, 0.9615, 0.7848, 0.8436, 0.7586, 0.8039, 0.7896, 0.7832, 0.8086, 0.829, 0.8867, 0.9272, 0.8519, 0.8934, 0.887, 0.8562, 0.9248, 0.8713, 0.8086, 0.829, 0.7896, 0.7832, 0.8524, 0.7739, 0.8511, 0.8139, 0.7896, 0.7832, 0.7537, 0.7298, 0.8405, 0.7354, 0.8524, 0.7739, 0.1591, 0.6083, 0.1654, 0.5784, 0.1726, 0.578, 0.1667, 0.6086, 0.271, 0.5773, 0.2795, 0.6064, 0.2723, 0.6065, 0.264, 0.5768, 0.2405, 0.6425, 0.2032, 0.6505, 0.2026, 0.6424, 0.2408, 0.6348, 0.1654, 0.5784, 0.1591, 0.5516, 0.1663, 0.5505, 0.1726, 0.578, 0.1875, 0.5081, 0.2326, 0.5071, 0.2345, 0.5143, 0.1888, 0.5159, 0.2805, 0.5496, 0.271, 0.5773, 0.264, 0.5768, 0.2734, 0.5484, 0.6063, 0.3151, 0.548, 0.2657, 0.584, 0.2097, 0.648, 0.2602, 0.5894, 0.3374, 0.5245, 0.28, 0.548, 0.2657, 0.6063, 0.3151, 0.3971, 0.2482, 0.3108, 0.2353, 0.3154, 0.2096, 0.3976, 0.2088, 0.3976, 0.2088, 0.3154, 0.2096, 0.318, 0.1873, 0.4242, 0.1763, 0.4722, 0.2402, 0.3976, 0.2088, 0.4242, 0.1763, 0.5149, 0.1862, 0.7432, 0.1384, 0.6434, 0.06978, 0.6743, 0.03101, 0.7735, 0.1025, 0.6858, 0.2106, 0.6038, 0.1571, 0.6212, 0.1127, 0.7125, 0.1765, 0.5162, 0.1289, 0.4283, 0.1045, 0.4256, 0.05393, 0.5214, 0.07836, 0.5148, 0.1597, 0.4275, 0.1424, 0.4283, 0.1045, 0.5162, 0.1289, 0.6685, 0.2332, 0.5923, 0.1832, 0.6038, 0.1571, 0.6858, 0.2106, 0.4275, 0.1424, 0.3168, 0.1517, 0.314, 0.1077, 0.4283, 0.1045, 0.5923, 0.1832, 0.5148, 0.1597, 0.5162, 0.1289, 0.6038, 0.1571, 0.6038, 0.1571, 0.5162, 0.1289, 0.5214, 0.07836, 0.6212, 0.1127, 0.548, 0.2657, 0.4722, 0.2402, 0.5149, 0.1862, 0.584, 0.2097, 0.5245, 0.28, 0.4586, 0.259, 0.4722, 0.2402, 0.548, 0.2657, 0.3684, 0.8749, 0.3371, 0.8272, 0.3813, 0.8194, 0.3876, 0.8705, 0.6212, 0.1127, 0.5214, 0.07836, 0.535, 0.02635, 0.6434, 0.06978, 0.7125, 0.1765, 0.6212, 0.1127, 0.6434, 0.06978, 0.7432, 0.1384, 0.5214, 0.07836, 0.4256, 0.05393, 0.431, 0.006266, 0.535, 0.02635, 0.584, 0.2097, 0.5149, 0.1862, 0.5148, 0.1597, 0.5923, 0.1832, 0.4242, 0.1763, 0.318, 0.1873, 0.3168, 0.1517, 0.4275, 0.1424, 0.648, 0.2602, 0.584, 0.2097, 0.5923, 0.1832, 0.6685, 0.2332, 0.5149, 0.1862, 0.4242, 0.1763, 0.4275, 0.1424, 0.5148, 0.1597, 0.8524, 0.7739, 0.8405, 0.7354, 0.8659, 0.7365, 0.8755, 0.7698, 0.8511, 0.8139, 0.8524, 0.7739, 0.8755, 0.7698, 0.8727, 0.8059, 0.8405, 0.7354, 0.8723, 0.674, 0.8913, 0.6852, 0.8659, 0.7365, 0.9248, 0.8713, 0.887, 0.8562, 0.9039, 0.8418, 0.9385, 0.8543, 0.9502, 0.8989, 0.9248, 0.8713, 0.9385, 0.8543, 0.9605, 0.8799, 0.887, 0.8562, 0.8511, 0.8139, 0.8727, 0.8059, 0.9039, 0.8418, 0.3149, 0.9309, 0.3195, 0.8771, 0.3598, 0.9013, 0.3576, 0.9414, 0.2733, 0.9265, 0.2733, 0.8735, 0.3195, 0.8771, 0.3149, 0.9309, 0.4406, 0.925, 0.4251, 0.8889, 0.4581, 0.8542, 0.4793, 0.8978, 0.4793, 0.8978, 0.4581, 0.8542, 0.5019, 0.829, 0.5223, 0.8774, 0.6712, 0.8579, 0.5868, 0.8147, 0.5885, 0.8102, 0.6736, 0.8536, 0.4932, 0.742, 0.5469, 0.7586, 0.544, 0.767, 0.49, 0.7514, 0.7181, 0.8865, 0.6712, 0.8579, 0.6736, 0.8536, 0.7213, 0.8812, 0.764, 0.9197, 0.7181, 0.8865, 0.7213, 0.8812, 0.7673, 0.9146, 0.5469, 0.7586, 0.598, 0.7837, 0.5957, 0.7904, 0.544, 0.767, 0.3576, 0.9414, 0.4406, 0.925, 0.4488, 0.9777, 0.3672, 0.9889, 0.4793, 0.8978, 0.5223, 0.8774, 0.5419, 0.9582, 0.4939, 0.9668, 0.3149, 0.9309, 0.3576, 0.9414, 0.3672, 0.9889, 0.3202, 0.9912, 0.2733, 0.9265, 0.3149, 0.9309, 0.3202, 0.9912, 0.2733, 0.9959, 0.4406, 0.925, 0.4793, 0.8978, 0.4939, 0.9668, 0.4488, 0.9777, 0.6847, 0.834, 0.7346, 0.8581, 0.7213, 0.8812, 0.6736, 0.8536, 0.49, 0.7514, 0.544, 0.767, 0.5356, 0.7898, 0.4817, 0.7768, 0.544, 0.767, 0.5957, 0.7904, 0.5885, 0.8102, 0.5356, 0.7898, 0.7346, 0.8581, 0.7822, 0.8895, 0.7673, 0.9146, 0.7213, 0.8812, 0.5957, 0.7904, 0.6847, 0.834, 0.6736, 0.8536, 0.5885, 0.8102, 0.598, 0.7837, 0.6885, 0.8272, 0.6847, 0.834, 0.5957, 0.7904, 0.5338, 0.7952, 0.4799, 0.7821, 0.4817, 0.7768, 0.5356, 0.7898, 0.6885, 0.8272, 0.7393, 0.8498, 0.7346, 0.8581, 0.6847, 0.834, 0.7393, 0.8498, 0.7876, 0.8802, 0.7822, 0.8895, 0.7346, 0.8581, 0.5868, 0.8147, 0.5338, 0.7952, 0.5356, 0.7898, 0.5885, 0.8102, 0.8405, 0.7354, 0.7537, 0.7298, 0.8209, 0.6294, 0.8723, 0.674, 0.8755, 0.7698, 0.8659, 0.7365, 0.906, 0.7368, 0.9136, 0.7632, 0.8727, 0.8059, 0.8755, 0.7698, 0.9136, 0.7632, 0.9113, 0.7925, 0.8659, 0.7365, 0.8913, 0.6852, 0.9233, 0.6989, 0.906, 0.7368, 0.9385, 0.8543, 0.9039, 0.8418, 0.9339, 0.8186, 0.9613, 0.828, 0.9605, 0.8799, 0.9385, 0.8543, 0.9613, 0.828, 0.9779, 0.8499, 0.9039, 0.8418, 0.8727, 0.8059, 0.9113, 0.7925, 0.9339, 0.8186, 0.2408, 0.6348, 0.2026, 0.6424, 0.2091, 0.5988, 0.2349, 0.595, 0.2734, 0.5484, 0.264, 0.5768, 0.2353, 0.5747, 0.2355, 0.5516, 0.2355, 0.5516, 0.2353, 0.5747, 0.2057, 0.5744, 0.2055, 0.554, 0.2353, 0.5747, 0.2349, 0.595, 0.2091, 0.5988, 0.2057, 0.5744, 0.264, 0.5768, 0.2723, 0.6065, 0.2349, 0.595, 0.2353, 0.5747, 0.1888, 0.5159, 0.2345, 0.5143, 0.2355, 0.5516, 0.2055, 0.554, 0.1667, 0.6086, 0.1726, 0.578, 0.2057, 0.5744, 0.2091, 0.5988, 0.1726, 0.578, 0.1663, 0.5505, 0.2055, 0.554, 0.2057, 0.5744, 0.2733, 0.8735, 0.2271, 0.8771, 0.2095, 0.8272, 0.2733, 0.8251, 0.2271, 0.8771, 0.1868, 0.9013, 0.1782, 0.8749, 0.2095, 0.8272, 0.5548, 0.7256, 0.565, 0.7014, 0.6411, 0.7169, 0.6366, 0.7445, 0.6833, 0.7536, 0.6907, 0.7169, 0.7537, 0.7298, 0.7306, 0.7644, 0.159, 0.8705, 0.1385, 0.8706, 0.1192, 0.8184, 0.1653, 0.8194, 0.7019, 0.4426, 0.7162, 0.4239, 0.769, 0.487, 0.7309, 0.4994, 0.565, 0.7014, 0.586, 0.6548, 0.6388, 0.6719, 0.6411, 0.7169, 0.08845, 0.8542, 0.04466, 0.829, 0.06669, 0.7893, 0.1192, 0.8184, 0.1215, 0.8889, 0.08845, 0.8542, 0.1192, 0.8184, 0.1385, 0.8706, 0.4759, 0.6641, 0.5224, 0.6126, 0.5576, 0.6257, 0.5205, 0.6821, 0.5085, 0.7122, 0.5205, 0.6821, 0.565, 0.7014, 0.5548, 0.7256, 0.4658, 0.6939, 0.4759, 0.6641, 0.5205, 0.6821, 0.5085, 0.7122, 0.6366, 0.7445, 0.6411, 0.7169, 0.6907, 0.7169, 0.6833, 0.7536, 0.5205, 0.6821, 0.5576, 0.6257, 0.586, 0.6548, 0.565, 0.7014, 0.6411, 0.7169, 0.6388, 0.6719, 0.6753, 0.6553, 0.6907, 0.7169, 0.6907, 0.7169, 0.6753, 0.6553, 0.7154, 0.6517, 0.7537, 0.7298, 0.314, 0.634, 0.3194, 0.6286, 0.3445, 0.6471, 0.339, 0.6517, 0.4172, 0.5808, 0.4124, 0.586, 0.3983, 0.5585, 0.4037, 0.5537, 0.3506, 0.5537, 0.356, 0.5591, 0.3228, 0.5795, 0.3177, 0.5732, 0.339, 0.6517, 0.3445, 0.6471, 0.3585, 0.6715, 0.3525, 0.6757, 0.4028, 0.6884, 0.3985, 0.6817, 0.4332, 0.6519, 0.4366, 0.6584, 0.443, 0.5947, 0.4386, 0.6005, 0.4124, 0.586, 0.4172, 0.5808, 0.6063, 0.3151, 0.648, 0.2602, 0.7131, 0.3078, 0.6697, 0.358, 0.5894, 0.3374, 0.6063, 0.3151, 0.6697, 0.358, 0.6625, 0.3846, 0.7309, 0.4994, 0.769, 0.487, 0.7932, 0.5672, 0.7695, 0.5795, 0.769, 0.487, 0.7926, 0.4514, 0.8141, 0.5579, 0.7932, 0.5672, 0.7162, 0.4239, 0.7556, 0.3668, 0.7926, 0.4514, 0.769, 0.487, 0.7432, 0.1384, 0.7735, 0.1025, 0.8602, 0.1882, 0.8234, 0.2177, 0.6858, 0.2106, 0.7125, 0.1765, 0.792, 0.2474, 0.7568, 0.2749, 0.8098, 0.3482, 0.8561, 0.327, 0.9115, 0.4114, 0.8611, 0.4254, 0.781, 0.359, 0.8098, 0.3482, 0.8611, 0.4254, 0.8245, 0.4379, 0.6685, 0.2332, 0.6858, 0.2106, 0.7568, 0.2749, 0.7357, 0.2927, 0.8245, 0.4379, 0.8611, 0.4254, 0.8929, 0.5377, 0.8491, 0.5483, 0.7357, 0.2927, 0.7568, 0.2749, 0.8098, 0.3482, 0.781, 0.359, 0.7568, 0.2749, 0.792, 0.2474, 0.8561, 0.327, 0.8098, 0.3482, 0.6697, 0.358, 0.7131, 0.3078, 0.7556, 0.3668, 0.7162, 0.4239, 0.8234, 0.2177, 0.8602, 0.1882, 0.9235, 0.2623, 0.9019, 0.2951, 0.6625, 0.3846, 0.6697, 0.358, 0.7162, 0.4239, 0.7019, 0.4426, 0.1782, 0.8749, 0.159, 0.8705, 0.1653, 0.8194, 0.2095, 0.8272, 0.7735, 0.1025, 0.8151, 0.07158, 0.8825, 0.1448, 0.8602, 0.1882, 0.792, 0.2474, 0.8234, 0.2177, 0.9019, 0.2951, 0.8561, 0.327, 0.7125, 0.1765, 0.7432, 0.1384, 0.8234, 0.2177, 0.792, 0.2474, 0.8561, 0.327, 0.9019, 0.2951, 0.9564, 0.3902, 0.9115, 0.4114, 0.7131, 0.3078, 0.7357, 0.2927, 0.781, 0.359, 0.7556, 0.3668, 0.7926, 0.4514, 0.8245, 0.4379, 0.8491, 0.5483, 0.8141, 0.5579, 0.648, 0.2602, 0.6685, 0.2332, 0.7357, 0.2927, 0.7131, 0.3078, 0.7556, 0.3668, 0.781, 0.359, 0.8245, 0.4379, 0.7926, 0.4514, 0.6753, 0.6553, 0.6703, 0.6325, 0.7047, 0.6286, 0.7154, 0.6517, 0.6388, 0.6719, 0.638, 0.6488, 0.6703, 0.6325, 0.6753, 0.6553, 0.7154, 0.6517, 0.7047, 0.6286, 0.7425, 0.5856, 0.7601, 0.5989, 0.5576, 0.6257, 0.5681, 0.6065, 0.5929, 0.6337, 0.586, 0.6548, 0.5224, 0.6126, 0.5361, 0.5958, 0.5681, 0.6065, 0.5576, 0.6257, 0.586, 0.6548, 0.5929, 0.6337, 0.638, 0.6488, 0.6388, 0.6719, 0.2317, 0.9309, 0.189, 0.9414, 0.1868, 0.9013, 0.2271, 0.8771, 0.2733, 0.9265, 0.2317, 0.9309, 0.2271, 0.8771, 0.2733, 0.8735, 0.106, 0.925, 0.06731, 0.8978, 0.08845, 0.8542, 0.1215, 0.8889, 0.06731, 0.8978, 0.02432, 0.8774, 0.04466, 0.829, 0.08845, 0.8542, 0.2811, 0.7291, 0.2818, 0.7241, 0.376, 0.74, 0.3747, 0.7446, 0.4932, 0.742, 0.49, 0.7514, 0.4374, 0.7317, 0.4401, 0.7233, 0.2264, 0.724, 0.227, 0.7178, 0.2818, 0.7241, 0.2811, 0.7291, 0.1698, 0.7233, 0.1702, 0.7173, 0.227, 0.7178, 0.2264, 0.724, 0.4401, 0.7233, 0.4374, 0.7317, 0.382, 0.7198, 0.3842, 0.713, 0.189, 0.9414, 0.1794, 0.9889, 0.09776, 0.9777, 0.106, 0.925, 0.06731, 0.8978, 0.0527, 0.9668, 0.00473, 0.9582, 0.02432, 0.8774, 0.2317, 0.9309, 0.2263, 0.9912, 0.1794, 0.9889, 0.189, 0.9414, 0.2733, 0.9265, 0.2733, 0.9959, 0.2263, 0.9912, 0.2317, 0.9309, 0.106, 0.925, 0.09776, 0.9777, 0.0527, 0.9668, 0.06731, 0.8978, 0.2845, 0.7017, 0.2818, 0.7241, 0.227, 0.7178, 0.2301, 0.6914, 0.49, 0.7514, 0.4817, 0.7768, 0.4306, 0.7551, 0.4374, 0.7317, 0.4374, 0.7317, 0.4306, 0.7551, 0.376, 0.74, 0.382, 0.7198, 0.2301, 0.6914, 0.227, 0.7178, 0.1702, 0.7173, 0.1731, 0.6883, 0.382, 0.7198, 0.376, 0.74, 0.2818, 0.7241, 0.2845, 0.7017, 0.3842, 0.713, 0.382, 0.7198, 0.2845, 0.7017, 0.2855, 0.694, 0.4288, 0.7605, 0.4306, 0.7551, 0.4817, 0.7768, 0.4799, 0.7821, 0.2855, 0.694, 0.2845, 0.7017, 0.2301, 0.6914, 0.2312, 0.6819, 0.2312, 0.6819, 0.2301, 0.6914, 0.1731, 0.6883, 0.1744, 0.6775, 0.3747, 0.7446, 0.376, 0.74, 0.4306, 0.7551, 0.4288, 0.7605, 0.7154, 0.6517, 0.7601, 0.5989, 0.8209, 0.6294, 0.7537, 0.7298, 0.6703, 0.6325, 0.6618, 0.5947, 0.6891, 0.5917, 0.7047, 0.6286, 0.638, 0.6488, 0.6356, 0.6081, 0.6618, 0.5947, 0.6703, 0.6325, 0.7047, 0.6286, 0.6891, 0.5917, 0.7175, 0.5612, 0.7425, 0.5856, 0.5681, 0.6065, 0.5838, 0.5754, 0.6029, 0.5971, 0.5929, 0.6337, 0.5361, 0.5958, 0.5572, 0.5684, 0.5838, 0.5754, 0.5681, 0.6065, 0.5929, 0.6337, 0.6029, 0.5971, 0.6356, 0.6081, 0.638, 0.6488, 0.356, 0.5591, 0.3787, 0.5923, 0.3571, 0.6071, 0.3228, 0.5795, 0.4386, 0.6005, 0.4086, 0.6238, 0.3927, 0.607, 0.4124, 0.586, 0.4086, 0.6238, 0.385, 0.6424, 0.3712, 0.6273, 0.3927, 0.607, 0.3927, 0.607, 0.3712, 0.6273, 0.3571, 0.6071, 0.3787, 0.5923, 0.4124, 0.586, 0.3927, 0.607, 0.3787, 0.5923, 0.3983, 0.5585, 0.3985, 0.6817, 0.385, 0.6424, 0.4086, 0.6238, 0.4332, 0.6519, 0.3194, 0.6286, 0.3571, 0.6071, 0.3712, 0.6273, 0.3445, 0.6471, 0.3445, 0.6471, 0.3712, 0.6273, 0.385, 0.6424, 0.3585, 0.6715, 0.1376, 0.5792, 0.1359, 0.6175, 0.1265, 0.6183, 0.1286, 0.5799, 0.5553, 0.4286, 0.5246, 0.4448, 0.5127, 0.397, 0.5248, 0.3868, 0.1417, 0.6596, 0.1417, 0.7019, 0.132, 0.7026, 0.1317, 0.6602, 0.105, 0.7016, 0.1037, 0.6612, 0.1132, 0.6607, 0.1149, 0.7011, 0.1037, 0.6612, 0.1004, 0.6199, 0.11, 0.6196, 0.1132, 0.6607, 0.5435, 0.3439, 0.5426, 0.3636, 0.5062, 0.3626, 0.5844, 0.3783, 0.58, 0.405, 0.5368, 0.3776, 0.5426, 0.3636, 0.4957, 0.4404, 0.4679, 0.4234, 0.4839, 0.3933, 0.4981, 0.3988, 0.4679, 0.4234, 0.4293, 0.373, 0.463, 0.3527, 0.4839, 0.3933, 0.5127, 0.397, 0.4981, 0.3988, 0.5062, 0.3626, 0.4839, 0.3933, 0.463, 0.3527, 0.5062, 0.3626, 0.5368, 0.3776, 0.5248, 0.3868, 0.5062, 0.3626, 0.1359, 0.6175, 0.1417, 0.6596, 0.1317, 0.6602, 0.1265, 0.6183, 0.58, 0.405, 0.5553, 0.4286, 0.5248, 0.3868, 0.5368, 0.3776, 0.5062, 0.3626, 0.5248, 0.3868, 0.5127, 0.397, 0.02383, 0.7051, 0.0208, 0.6649, 0.1037, 0.6612, 0.105, 0.7016, 0.04497, 0.5823, 0.08003, 0.5428, 0.1198, 0.5399, 0.1057, 0.5831, 0.05455, 0.7409, 0.02383, 0.7051, 0.105, 0.7016, 0.1177, 0.7351, 0.0208, 0.6649, 0.02179, 0.6209, 0.1004, 0.6199, 0.1037, 0.6612, 0.08003, 0.5428, 0.09905, 0.4363, 0.1309, 0.4497, 0.1198, 0.5399, 0.1257, 0.5401, 0.1367, 0.4487, 0.1487, 0.452, 0.1367, 0.5371, 0.1132, 0.6607, 0.11, 0.6196, 0.1265, 0.6183, 0.1317, 0.6602, 0.1258, 0.7334, 0.1149, 0.7011, 0.132, 0.7026, 0.1409, 0.7361, 0.1137, 0.5838, 0.1257, 0.5401, 0.1367, 0.5371, 0.1286, 0.5799, 0.1149, 0.7011, 0.1132, 0.6607, 0.1317, 0.6602, 0.132, 0.7026, 0.1198, 0.5399, 0.1309, 0.4497, 0.1367, 0.4487, 0.1257, 0.5401, 0.1496, 0.736, 0.1608, 0.7788, 0.1533, 0.7805, 0.1409, 0.7361, 0.1057, 0.5831, 0.1198, 0.5399, 0.1257, 0.5401, 0.1137, 0.5838, 0.1561, 0.4545, 0.1441, 0.5369, 0.1367, 0.5371, 0.1487, 0.452, 0.1177, 0.7351, 0.105, 0.7016, 0.1149, 0.7011, 0.1258, 0.7334, 0.1367, 0.7768, 0.1177, 0.7351, 0.1258, 0.7334, 0.1423, 0.7771, 0.1417, 0.7019, 0.1496, 0.736, 0.1409, 0.7361, 0.132, 0.7026, 0.1423, 0.7771, 0.1258, 0.7334, 0.1409, 0.7361, 0.1533, 0.7805, 0.09909, 0.7805, 0.05455, 0.7409, 0.1177, 0.7351, 0.1367, 0.7768, 0.5804, 0.3439, 0.5844, 0.3783, 0.5426, 0.3636, 0.5435, 0.3439, 0.1004, 0.6199, 0.1057, 0.5831, 0.1137, 0.5838, 0.11, 0.6196, 0.11, 0.6196, 0.1137, 0.5838, 0.1286, 0.5799, 0.1265, 0.6183, 0.02179, 0.6209, 0.04497, 0.5823, 0.1057, 0.5831, 0.1004, 0.6199, 0.5246, 0.4448, 0.4957, 0.4404, 0.4981, 0.3988, 0.5127, 0.397, 0.1441, 0.5369, 0.1376, 0.5792, 0.1286, 0.5799, 0.1367, 0.5371, 0.5062, 0.3626, 0.4981, 0.3988, 0.4839, 0.3933, 0.5062, 0.3626, 0.5426, 0.3636, 0.5368, 0.3776, 0.1087, 0.3829, 0.1005, 0.378, 0.1165, 0.3405, 0.1251, 0.3457, 0.4459, 0.5514, 0.4766, 0.5092, 0.4889, 0.5194, 0.4768, 0.5677, 0.1505, 0.3083, 0.1412, 0.3031, 0.1615, 0.263, 0.1703, 0.2682, 0.1353, 0.2512, 0.1445, 0.2563, 0.1239, 0.294, 0.1151, 0.289, 0.1151, 0.289, 0.1239, 0.294, 0.1015, 0.3314, 0.0925, 0.3267, 0.4578, 0.4659, 0.4954, 0.4848, 0.4586, 0.4858, 0.4165, 0.5006, 0.4586, 0.4858, 0.4646, 0.4999, 0.421, 0.5276, 0.5059, 0.5633, 0.5035, 0.5213, 0.5179, 0.5158, 0.534, 0.5461, 0.534, 0.5461, 0.5179, 0.5158, 0.5389, 0.4748, 0.573, 0.4952, 0.4889, 0.5194, 0.4954, 0.4848, 0.5035, 0.5213, 0.5179, 0.5158, 0.4954, 0.4848, 0.5389, 0.4748, 0.4646, 0.4999, 0.4954, 0.4848, 0.4766, 0.5092, 0.1251, 0.3457, 0.1165, 0.3405, 0.1412, 0.3031, 0.1505, 0.3083, 0.421, 0.5276, 0.4646, 0.4999, 0.4766, 0.5092, 0.4459, 0.5514, 0.4954, 0.4848, 0.4889, 0.5194, 0.4766, 0.5092, 0.05988, 0.2096, 0.1353, 0.2512, 0.1151, 0.289, 0.03806, 0.2464, 0.02212, 0.3363, 0.08015, 0.3641, 0.07324, 0.4118, 0.03682, 0.3903, 0.1059, 0.1901, 0.1632, 0.2253, 0.1353, 0.2512, 0.05988, 0.2096, 0.03806, 0.2464, 0.1151, 0.289, 0.0925, 0.3267, 0.01827, 0.2887, 0.03682, 0.3903, 0.07324, 0.4118, 0.04132, 0.5028, 0.004759, 0.5005, 0.07901, 0.4144, 0.08799, 0.4224, 0.05934, 0.509, 0.04639, 0.5065, 0.1239, 0.294, 0.1412, 0.3031, 0.1165, 0.3405, 0.1015, 0.3314, 0.1701, 0.2308, 0.1857, 0.2353, 0.1615, 0.263, 0.1445, 0.2563, 0.08809, 0.3673, 0.1005, 0.378, 0.08799, 0.4224, 0.07901, 0.4144, 0.1445, 0.2563, 0.1615, 0.263, 0.1412, 0.3031, 0.1239, 0.294, 0.07324, 0.4118, 0.07901, 0.4144, 0.04639, 0.5065, 0.04132, 0.5028, 0.194, 0.2396, 0.1857, 0.2353, 0.2184, 0.199, 0.2247, 0.2041, 0.08015, 0.3641, 0.08809, 0.3673, 0.07901, 0.4144, 0.07324, 0.4118, 0.06749, 0.51, 0.05934, 0.509, 0.08799, 0.4224, 0.09491, 0.4261, 0.1632, 0.2253, 0.1701, 0.2308, 0.1445, 0.2563, 0.1353, 0.2512, 0.2009, 0.1947, 0.2064, 0.197, 0.1701, 0.2308, 0.1632, 0.2253, 0.1703, 0.2682, 0.1615, 0.263, 0.1857, 0.2353, 0.194, 0.2396, 0.2064, 0.197, 0.2184, 0.199, 0.1857, 0.2353, 0.1701, 0.2308, 0.1669, 0.1735, 0.2009, 0.1947, 0.1632, 0.2253, 0.1059, 0.1901, 0.4205, 0.4659, 0.4578, 0.4659, 0.4586, 0.4858, 0.4165, 0.5006, 0.0925, 0.3267, 0.1015, 0.3314, 0.08809, 0.3673, 0.08015, 0.3641, 0.1015, 0.3314, 0.1165, 0.3405, 0.1005, 0.378, 0.08809, 0.3673, 0.01827, 0.2887, 0.0925, 0.3267, 0.08015, 0.3641, 0.02212, 0.3363, 0.4768, 0.5677, 0.4889, 0.5194, 0.5035, 0.5213, 0.5059, 0.5633, 0.09491, 0.4261, 0.08799, 0.4224, 0.1005, 0.378, 0.1087, 0.3829, 0.4954, 0.4848, 0.5179, 0.5158, 0.5035, 0.5213, 0.4954, 0.4848, 0.4646, 0.4999, 0.4586, 0.4858])
me_cube_000.use_remesh_preserve_volume = False
me_cube_000.use_remesh_preserve_attributes = False
me_cube_000.use_mirror_x = True
me_cube_000.update()
arm_armature_001 = bpy.data.armatures.new('Armature.001')  # bones are not reproduced

# ---- objects
ob_armature = bpy.data.objects.new('Armature', arm_armature_001)
ob_chest_1 = bpy.data.objects.new('Chest_1', me_cube_005)
ob_helmet_1 = bpy.data.objects.new('Helmet_1', me_cube_003)
ob_sword_small = bpy.data.objects.new('Sword_Small', me_plane)
ob_sword_big = bpy.data.objects.new('Sword_Big', me_plane_002)
ob_stick_1 = bpy.data.objects.new('Stick_1', me_plane_001)
ob_henry = bpy.data.objects.new('Henry', me_cube_000)

# ---- transforms, parenting, visibility, modifiers, constraints
ob_armature.location = (3.422e-11, 0.0008682, 0.5283)
ob_armature.scale = (0.15, 0.15, 0.15)
ob_armature.hide_render = True
ob_armature.show_in_front = True
ob_armature.lineart.crease_threshold = 0.0
ob_chest_1.parent = ob_armature
ob_chest_1.matrix_parent_inverse = Matrix(((1.0, 1.064e-06, -3.725e-09, 0.2794), (5.329e-15, 0.004229, 1.0, -7.204), (1.064e-06, -1.0, 0.004229, 0.5525), (0.0, 0.0, 0.0, 1.0)))
ob_chest_1.location = (0.0, 0.0, 6.699)
ob_chest_1.scale = (2.762, 1.0, 1.0)
ob_chest_1.lineart.crease_threshold = 0.0
ob_helmet_1.parent = ob_armature
ob_helmet_1.matrix_parent_inverse = Matrix(((-1.0, 6.274e-07, 2.421e-08, -0.3004), (-3.55e-15, -0.03805, 0.9993, -11.23), (6.278e-07, 0.9993, 0.03805, -0.7092), (0.0, 0.0, 0.0, 1.0)))
ob_helmet_1.location = (-0.3004, -0.06731, 10.33)
ob_helmet_1.scale = (2.452, 2.452, 2.452)
ob_helmet_1.lineart.crease_threshold = 0.0
ob_sword_small.parent = ob_armature
ob_sword_small.matrix_parent_inverse = Matrix(((-0.3442, -0.9018, -0.2613, 0.7401), (0.7717, -0.1132, -0.6259, 3.323), (0.5348, -0.4171, 0.7348, -0.4085), (0.0, 0.0, 0.0, 1.0)))
ob_sword_small.location = (-2.558, 1.042, 2.952)
ob_sword_small.scale = (1.0, 1.0, 1.0)
ob_sword_small.hide_render = True
ob_sword_small.lineart.crease_threshold = 0.0
ob_sword_big.parent = ob_armature
ob_sword_big.matrix_parent_inverse = Matrix(((-0.3442, -0.9018, -0.2613, 0.7401), (0.7717, -0.1132, -0.6259, 3.323), (0.5348, -0.4171, 0.7348, -0.4085), (0.0, 0.0, 0.0, 1.0)))
ob_sword_big.location = (-2.662, 0.9417, 3.172)
ob_sword_big.scale = (1.121, 1.121, 1.121)
ob_sword_big.hide_render = True
ob_sword_big.lineart.crease_threshold = 0.0
ob_stick_1.parent = ob_armature
ob_stick_1.matrix_parent_inverse = Matrix(((-0.3442, -0.9018, -0.2613, 0.7401), (0.7717, -0.1132, -0.6259, 3.323), (0.5348, -0.4171, 0.7348, -0.4085), (0.0, 0.0, 0.0, 1.0)))
ob_stick_1.location = (-2.758, -1.058, 3.652)
ob_stick_1.hide_render = True
ob_stick_1.lineart.crease_threshold = 0.0
ob_henry.parent = ob_armature
ob_henry.matrix_parent_inverse = Matrix(((1.0, 0.0, 0.0, -3.422e-11), (0.0, 1.0, 0.0, -0.3709), (0.0, 0.0, 1.0, -3.516), (0.0, 0.0, 0.0, 1.0)))
ob_henry.location = (0.0, 0.0, 0.0)
ob_henry.hide_render = True
ob_henry.lineart.crease_threshold = 0.0
ob_henry.use_mesh_mirror_x = True
_vg = ob_henry.vertex_groups.new(name='Belly')
for _i, _w in zip([66, 67, 69, 70, 72, 73, 74, 75, 76, 78, 80, 81, 91, 104, 107, 109, 110, 111, 112, 113, 114, 115, 116, 117, 118, 119, 120, 121, 122, 123, 124, 125, 126, 127, 147, 148, 150, 151, 152, 153, 155, 156, 157, 158, 159, 160, 161, 162, 163, 165, 167, 168, 204, 207, 209, 210, 211, 212, 213, 214, 215, 216, 217, 218, 219, 220, 221, 222, 223, 224, 225, 226, 227, 228, 229, 230, 231, 232, 233, 234, 235, 236, 237, 238, 257, 258, 260, 261, 262, 264, 265, 266, 267, 268, 269, 270, 271, 272, 274, 276, 278, 283, 284, 285, 286, 288, 290, 293, 294, 298, 304, 305, 310, 312, 314, 316, 319, 322, 323, 324, 325, 327, 329, 332, 333, 342, 343], [0.5751, 0.4076, 0.2691, 0.1091, 0.0751, 0.0, 0.0, 0.0, 0.0, 0.0, 0.03176, 0.0, 0.0, 0.009223, 0.008275, 0.07739, 0.0, 0.0, 0.3469, 0.4269, 0.1402, 0.329, 0.6189, 0.6668, 0.5593, 0.6227, 0.4181, 0.324, 0.3888, 0.2936, 0.3415, 0.3234, 0.4685, 0.329, 0.5751, 0.4076, 0.2691, 0.0, 0.1091, 0.6945, 0.2886, 0.002826, 0.0751, 0.0, 0.0, 0.0, 0.0, 0.0, 0.0, 0.0, 0.03176, 0.0, 0.009223, 0.008275, 0.07739, 0.009381, 0.1118, 0.0, 0.0, 0.0, 0.3469, 0.3791, 0.4269, 0.1402, 0.329, 0.7753, 0.6189, 0.6668, 0.5593, 0.7425, 0.5618, 0.6227, 0.4181, 0.4268, 0.324, 0.3888, 0.2936, 0.7767, 0.3415, 0.3234, 0.4685, 0.7322, 0.286, 0.329, 0.0, 0.009381, 0.0, 0.2691, 0.1091, 0.0, 0.0, 0.2691, 0.0, 0.1091, 0.009381, 0.0, 0.0, 0.0, 0.0, 0.0, 0.0, 0.0, 0.0, 0.0, 0.0, 0.0, 0.0, 0.0, 0.0, 0.009381, 0.0, 0.0, 0.0, 0.0, 0.0, 0.0, 0.0, 0.0, 0.0, 0.0, 0.0, 0.0, 0.0, 0.0, 0.0, 0.0, 0.0]): _vg.add([_i], _w, 'REPLACE')
_vg = ob_henry.vertex_groups.new(name='Chest')
for _i, _w in zip([65, 66, 67, 68, 70, 71, 82, 83, 91, 92, 93, 109, 110, 146, 147, 148, 149, 151, 152, 153, 154, 155, 156, 169, 170, 171, 172, 175, 176, 186, 187, 201, 209, 211, 212, 214, 257, 259, 260, 262, 263, 264, 267, 268, 271, 309, 319], [0.119, 0.2617, 0.1233, 0.1339, 0.07517, 0.07312, 0.1068, 0.05105, 0.02108, 2.961e-05, 0.0003023, 0.2827, 0.2897, 0.119, 0.2617, 0.1233, 0.1339, 0.01584, 0.07517, 0.0781, 0.5287, 0.1177, 0.5186, 0.1068, 0.05105, 0.2257, 0.1591, 0.0888, 0.03183, 2.961e-05, 0.0003023, 0.02337, 0.2827, 0.5385, 0.2897, 0.4717, 0.01584, 0.07312, 0.02108, 0.07517, 0.07312, 0.02108, 0.01584, 0.07517, 0.01584, 0.07312, 0.02108]): _vg.add([_i], _w, 'REPLACE')
_vg = ob_henry.vertex_groups.new(name='Neck')
for _i, _w in zip([0, 1, 2, 3, 4, 5, 7, 8, 9, 10, 11, 12, 13, 15, 16, 17, 18, 19, 20, 21, 22, 23, 24, 25, 26, 27, 28, 30, 31, 34, 35, 36, 37, 38, 39, 40, 42, 44, 45, 46, 48, 49, 50, 51, 52, 53, 54, 55, 56, 57, 58, 59, 60, 61, 62, 63, 64, 65, 68, 69, 71, 82, 83, 84, 85, 86, 87, 88, 89, 90, 91, 92, 93, 94, 95, 96, 97, 98, 99, 100, 101, 102, 109, 110, 111, 146, 149, 150, 151, 154, 156, 169, 170, 171, 172, 173, 174, 175, 176, 177, 178, 179, 180, 181, 182, 183, 184, 185, 186, 187, 188, 189, 190, 191, 192, 194, 195, 196, 197, 198, 199, 200, 201, 202, 209, 210, 211, 212, 213, 214, 257, 258, 259, 260, 261, 263, 264, 265, 266, 267, 269, 270, 271, 285, 295, 298, 306, 309, 319, 324, 334, 344], [0.0, 0.0, 0.0, 0.0, 0.0, 0.0, 0.0, 0.0, 0.0, 0.0, 0.0, 0.0, 0.0, 0.0, 0.0, 0.0, 0.0, 0.0, 0.0, 0.0, 0.0, 0.0, 0.0, 0.0, 0.0, 0.0, 0.0, 0.0, 0.0, 0.0, 0.0, 0.0, 0.0, 0.0, 0.0, 0.0, 0.0, 0.0, 0.0, 0.0, 0.0, 0.0, 0.0, 0.0, 0.0, 0.0, 0.0, 0.0, 0.0, 0.0, 0.0, 0.0, 0.0, 0.0, 0.0, 0.0, 0.0, 0.1591, 0.1274, 0.0, 0.0, 0.0, 0.2867, 0.0, 0.0, 0.0, 0.0, 0.0, 0.0, 0.0, 0.0, 0.1596, 0.1082, 0.0, 0.0, 0.0, 0.0, 0.0, 0.0, 0.0, 0.0, 0.0, 0.0, 0.0, 0.0, 0.1591, 0.1274, 0.0, 0.0, 0.1551, 0.1329, 0.0, 0.2867, 0.3434, 0.03085, 0.0, 0.0, 0.0, 0.0, 0.0, 0.0, 0.0, 0.0, 0.0, 0.0, 0.0, 0.0, 0.0, 0.1596, 0.1082, 0.0, 0.0, 0.0, 0.0, 0.0, 0.0, 0.0, 0.0, 0.0, 0.0, 0.0, 0.0, 0.0, 0.0, 0.0, 0.0, 0.0, 0.0, 0.0, 0.02724, 0.0, 0.0, 0.0, 0.0, 0.0, 0.0, 0.0, 0.0, 0.0, 0.0, 0.0, 0.0, 0.0, 0.0, 0.0, 0.0, 0.0, 0.0, 0.0, 0.0, 0.0, 0.0]): _vg.add([_i], _w, 'REPLACE')
_vg = ob_henry.vertex_groups.new(name='Head')
for _i, _w in zip([0, 1, 2, 3, 4, 5, 6, 7, 8, 9, 10, 11, 12, 13, 14, 15, 16, 17, 18, 19, 20, 21, 22, 23, 24, 25, 26, 27, 28, 29, 30, 31, 32, 33, 34, 35, 36, 37, 38, 39, 40, 41, 42, 43, 44, 45, 46, 47, 48, 49, 50, 51, 52, 53, 54, 55, 56, 57, 58, 59, 60, 61, 62, 63, 64, 65, 67, 68, 71, 82, 83, 84, 85, 86, 87, 88, 89, 90, 91, 92, 93, 94, 95, 96, 97, 98, 99, 100, 101, 102, 109, 110, 146, 148, 149, 151, 154, 155, 156, 169, 170, 171, 172, 173, 174, 175, 176, 177, 178, 179, 180, 181, 182, 183, 184, 185, 186, 187, 188, 189, 190, 191, 192, 193, 194, 195, 196, 197, 198, 199, 200, 201, 202, 209, 211, 212, 214, 257, 259, 260, 263, 264, 267, 271, 272, 277, 282, 288, 305, 309, 310, 315, 319, 321, 327, 343], [1.0, 1.0, 1.0, 1.0, 1.0, 1.0, 1.0, 1.0, 1.0, 1.0, 1.0, 1.0, 1.0, 1.0, 1.0, 1.0, 1.0, 1.0, 1.0, 1.0, 1.0, 1.0, 1.0, 1.0, 1.0, 1.0, 1.0, 1.0, 1.0, 1.0, 1.0, 1.0, 1.0, 1.0, 1.0, 1.0, 1.0, 1.0, 1.0, 1.0, 1.0, 1.0, 1.0, 1.0, 1.0, 1.0, 1.0, 1.0, 1.0, 1.0, 1.0, 1.0, 1.0, 1.0, 1.0, 1.0, 1.0, 1.0, 1.0, 1.0, 1.0, 1.0, 1.0, 1.0, 1.0, 0.0, 0.0, 0.0, 0.0, 0.1083, 0.0, 0.4736, 0.6589, 0.9588, 0.9108, 0.9179, 0.8512, 0.8694, 0.0, 0.0, 0.1004, 0.7684, 0.9243, 0.9289, 0.8788, 0.9463, 0.9486, 0.7688, 0.7948, 0.8234, 0.0, 0.0, 0.0, 0.0, 0.0, 0.0, 0.0, 0.0, 0.0, 0.1083, 0.0, 0.0, 0.02187, 0.4736, 0.6589, 0.6553, 0.5988, 0.9588, 0.9626, 0.9108, 0.9179, 0.9213, 0.8512, 0.8549, 0.8694, 0.8788, 0.0, 0.1004, 0.7684, 0.9542, 0.9243, 0.9289, 0.8788, 0.9639, 0.9669, 0.9463, 0.9516, 0.9486, 0.7688, 0.7661, 0.7948, 0.8313, 0.8234, 0.0, 0.0, 0.0, 0.0, 0.0, 0.0, 0.0, 0.0, 0.0, 0.0, 0.0, 0.0, 0.0, 0.0, 0.0, 0.0, 0.0, 0.0, 0.0, 0.0, 0.0, 0.0, 0.0]): _vg.add([_i], _w, 'REPLACE')
_vg = ob_henry.vertex_groups.new(name='UpperArm.L')
for _i, _w in zip([1, 2, 3, 4, 5, 9, 10, 11, 12, 16, 17, 19, 40, 51, 52, 54, 65, 66, 67, 68, 69, 70, 71, 74, 82, 83, 84, 85, 87, 88, 89, 90, 91, 92, 93, 94, 96, 97, 100, 101, 102, 109, 110, 111, 112, 113, 114, 115, 116, 117, 118, 119, 120, 121, 122, 123, 124, 125, 126, 127, 144, 146, 148, 150, 151, 153, 154, 155, 156, 157, 160, 166, 169, 171, 172, 173, 174, 176, 209, 211, 212, 213, 214, 215, 216, 218, 219, 221, 222, 223, 224, 225, 227, 228, 230, 231, 232, 233, 234, 235, 236, 237, 257, 258, 261, 262, 263, 264, 265, 266, 267, 270, 271, 272, 273, 274, 275, 276, 277, 278, 279, 281, 283, 284, 285, 286, 287, 288, 289, 290, 291, 292, 293, 294, 295, 296, 297, 298, 299, 300, 301, 302, 303, 304, 305, 306, 307, 308, 323, 324, 328, 333, 334, 342, 344, 345, 346], [0.0, 0.0, 0.0, 0.0, 0.0, 0.0, 0.0, 0.0, 0.0, 0.0, 0.0, 0.0, 0.0, 0.0, 0.0, 0.0, 0.0, 0.0, 0.0, 0.0, 0.0, 0.0, 0.08783, 0.0, 0.0, 0.0, 0.0, 0.0, 0.0, 0.0, 0.0, 0.0, 0.0288, 0.0, 0.0, 0.0, 0.0, 0.0, 0.0, 0.0, 0.0, 0.0, 0.0, 0.8118, 0.0, 0.0, 0.0, 0.005917, 0.0, 0.0, 0.0, 0.0, 0.0, 0.0, 0.0, 0.007381, 0.0, 0.0, 0.0, 0.0, 0.0, 0.0, 0.0, 0.0, 0.0, 0.0, 0.0, 0.0, 0.0, 0.0, 0.0, 0.0, 0.0, 0.0, 0.0, 0.0, 0.0, 0.0, 0.0, 0.0, 0.0, 0.0, 0.0, 0.0, 0.0, 0.0, 0.0, 0.0, 0.0, 0.0, 0.0, 0.0, 0.0, 0.0, 0.0, 0.0, 0.0, 0.0, 0.0, 0.0, 0.0, 0.0, 0.2939, 0.3507, 0.0, 0.0, 0.08783, 0.0288, 0.8118, 0.0, 0.0, 0.0, 0.2939, 0.2605, 0.5479, 0.2206, 0.5085, 0.05582, 0.03725, 0.04812, 0.01877, 0.5095, 0.5212, 0.5433, 0.8774, 0.9051, 0.9177, 0.329, 0.6722, 0.294, 0.5905, 0.5881, 0.4344, 0.4604, 0.8225, 0.806, 0.8339, 0.3507, 0.3351, 0.03022, 0.7866, 0.5129, 0.708, 0.3928, 0.05198, 0.7827, 0.546, 0.7169, 0.0, 0.0, 0.0, 0.0, 0.0, 0.0, 0.0, 0.0, 0.0]): _vg.add([_i], _w, 'REPLACE')
_vg = ob_henry.vertex_groups.new(name='LowerArm.L')
for _i, _w in zip([12, 17, 65, 66, 67, 69, 70, 71, 74, 75, 84, 91, 92, 94, 100, 102, 109, 110, 111, 112, 113, 114, 116, 117, 118, 119, 120, 121, 122, 124, 125, 126, 127, 257, 258, 261, 262, 263, 264, 265, 271, 272, 273, 274, 275, 276, 277, 278, 279, 280, 281, 282, 283, 284, 285, 286, 287, 288, 289, 290, 291, 292, 293, 294, 295, 296, 297, 298, 299, 300, 301, 302, 303, 304, 305, 306, 307, 308], [0.0, 0.0, 0.0, 0.0, 0.0, 0.0, 0.0, 0.0, 0.0, 0.0, 0.0, 0.0, 0.0, 0.0, 0.0, 0.0, 0.0, 0.0, 0.0, 0.0, 0.0, 0.0, 0.0, 0.0, 0.0, 0.0, 0.0, 0.0, 0.0, 0.0, 0.0, 0.0, 0.0, 0.0, 0.0, 0.0, 0.0, 0.0, 0.0, 0.0, 0.0, 0.6914, 0.4459, 0.7437, 0.4859, 0.9355, 0.9551, 0.9439, 0.9644, 0.9951, 0.4893, 0.979, 0.09192, 0.05585, 0.1025, 0.09727, 0.07408, 0.4801, 0.3187, 0.6553, 0.4004, 0.4096, 0.3958, 0.1643, 0.1621, 0.1797, 0.1604, 0.0, 0.6474, 0.9567, 0.03547, 0.4606, 0.2514, 0.5873, 0.944, 0.125, 0.4279, 0.2371]): _vg.add([_i], _w, 'REPLACE')
_vg = ob_henry.vertex_groups.new(name='UpperArm.R.001')
for _i, _w in zip([146, 147, 148, 149, 150, 151, 152, 153, 155, 169, 170, 174, 186, 187, 188, 209, 210, 211, 212, 213, 214, 217, 218, 219, 221, 222, 223, 226, 227, 229, 230, 231, 233, 234, 235, 238, 259, 260, 266, 267, 268, 269, 270, 309, 310, 311, 312, 313, 314, 315, 316, 317, 319, 320, 322, 323, 324, 325, 326, 327, 328, 329, 330, 331, 332, 333, 334, 335, 336, 337, 338, 339, 340, 341, 342, 343, 344, 345, 346], [0.1157, 0.1797, 0.2007, 0.09423, 0.6178, 0.8958, 0.5564, 0.03498, 0.06122, 0.04472, 0.04522, 0.01651, 0.187, 0.09437, 0.0187, 0.1846, 0.8246, 0.02406, 0.2009, 0.8188, 0.04084, 0.03782, 0.06215, 0.005917, 0.07393, 0.1612, 0.06304, 0.1319, 0.006207, 0.05253, 0.07253, 0.01392, 0.05785, 0.1325, 0.0536, 0.1052, 0.8868, 0.9384, 0.6178, 0.8958, 0.5564, 0.8246, 0.8188, 0.8868, 0.2605, 0.5479, 0.2206, 0.5085, 0.05582, 0.03725, 0.04812, 0.01877, 0.9384, 0.5095, 0.5212, 0.5433, 0.8774, 0.8793, 0.9177, 0.329, 0.6722, 0.294, 0.5905, 0.5881, 0.4344, 0.4604, 0.8225, 0.8033, 0.8339, 0.3351, 0.03022, 0.776, 0.5129, 0.7078, 0.3928, 0.05198, 0.7827, 0.546, 0.7169]): _vg.add([_i], _w, 'REPLACE')
_vg = ob_henry.vertex_groups.new(name='LowerArm.R.001')
for _i, _w in zip([147, 148, 150, 152, 210, 213, 218, 221, 222, 230, 234, 266, 268, 269, 270, 310, 311, 312, 313, 314, 315, 316, 317, 318, 320, 321, 322, 323, 324, 325, 326, 327, 328, 329, 330, 331, 332, 333, 334, 335, 336, 337, 338, 339, 340, 341, 342, 343, 344, 345, 346], [0.005822, 0.009442, 0.0, 0.0, 0.004906, 0.0005728, 0.0, 0.0, 0.0, 0.0, 0.0, 0.0, 0.0, 0.004906, 0.0005728, 0.6964, 0.4459, 0.7437, 0.4859, 0.9355, 0.9551, 0.9439, 0.9644, 0.9951, 0.4893, 0.979, 0.1573, 0.0, 0.0, 0.0, 0.0, 0.6126, 0.3187, 0.6553, 0.4004, 0.4096, 0.4824, 0.4168, 0.1621, 0.1792, 0.1604, 0.6474, 0.9567, 0.0, 0.4606, 0.2514, 0.5873, 0.944, 0.0, 0.4279, 0.2428]): _vg.add([_i], _w, 'REPLACE')
_vg = ob_henry.vertex_groups.new(name='UpperLeg.L')
for _i, _w in zip([72, 73, 74, 75, 76, 77, 78, 79, 80, 81, 103, 104, 105, 106, 107, 108, 112, 113, 114, 115, 116, 117, 118, 119, 120, 121, 122, 123, 124, 125, 126, 127, 129, 133, 136, 137, 139, 158, 161, 162, 167, 204, 215, 216, 220, 221, 224, 225, 227, 228, 232, 233, 236, 237, 272, 276, 278, 288, 294, 305], [0.3974, 0.7019, 0.8877, 0.8359, 0.3302, 0.2697, 0.7561, 0.6743, 0.3184, 0.5282, 0.0, 0.0, 0.0, 0.0, 0.0, 0.0, 0.2963, 0.1656, 0.4079, 0.04329, 0.3948, 0.07704, 0.02033, 0.1859, 0.2906, 0.1049, 0.1331, 0.05576, 0.4266, 0.1169, 0.0, 0.1201, 0.01717, 0.01156, 0.0, 0.0, 0.0, 0.01282, 0.1293, 0.06738, 0.0, 0.0, 0.0, 0.3348, 0.0156, 0.0, 0.0, 0.1461, 0.0, 0.2902, 0.0, 0.0, 0.0, 0.09103, 0.02011, 6.61e-05, 0.0, 0.00931, 1.533e-05, 0.0]): _vg.add([_i], _w, 'REPLACE')
_vg = ob_henry.vertex_groups.new(name='LowerLeg.L')
for _i, _w in zip([72, 73, 74, 75, 76, 77, 78, 79, 80, 81, 103, 104, 105, 106, 107, 108, 112, 113, 114, 115, 122, 123, 128, 129, 130, 131, 132, 133, 134, 135, 136, 137, 138, 139, 140, 141, 142, 143, 144, 145, 161, 162], [0.1176, 0.0846, 0.06168, 0.07186, 0.829, 0.7505, 0.283, 0.2947, 0.7546, 0.3027, 0.8376, 0.8202, 0.7541, 0.7568, 0.7404, 0.8785, 0.002681, 0.0005748, 0.01836, 0.03668, 0.01059, 0.02359, 0.223, 0.8651, 0.7295, 0.4509, 0.7366, 0.7992, 0.1487, 0.01375, 0.008387, 0.07796, 0.09174, 0.09586, 0.05894, 0.804, 0.4209, 0.2971, 0.5636, 0.7438, 0.06255, 0.04298]): _vg.add([_i], _w, 'REPLACE')
_vg = ob_henry.vertex_groups.new(name='Foot.L')
for _i, _w in zip([76, 80, 103, 104, 106, 107, 108, 128, 129, 130, 131, 132, 133, 134, 135, 136, 137, 138, 139, 140, 141, 142, 143, 144, 145, 204], [0.005323, 0.008351, 0.0, 0.0, 0.02634, 0.0, 0.0, 0.06342, 0.0, 0.2098, 0.0, 0.1283, 0.1232, 0.8475, 0.9674, 0.9703, 0.9204, 0.9059, 0.902, 0.9398, 0.1507, 0.5732, 0.6945, 0.2163, 0.2355, 0.0]): _vg.add([_i], _w, 'REPLACE')
_vg = ob_henry.vertex_groups.new(name='UpperLeg.R.001')
for _i, _w in zip([73, 112, 120, 124, 157, 158, 159, 160, 161, 162, 163, 164, 165, 166, 167, 168, 203, 204, 205, 206, 207, 208, 215, 216, 217, 218, 219, 220, 227, 228, 229, 230, 231, 232, 233, 234, 235, 236, 237, 238, 240, 244], [0.01282, 0.03463, 0.03608, 0.04152, 0.6284, 0.7694, 0.885, 0.8364, 0.08546, 0.1792, 0.1287, 0.2165, 0.6989, 0.6743, 0.09468, 0.5913, 0.03506, 0.03603, 0.2285, 0.1984, 0.1988, 0.07239, 0.7594, 0.1971, 0.8708, 0.7899, 0.5437, 0.09799, 0.7496, 0.197, 0.8624, 0.7775, 0.5132, 0.09586, 0.6809, 0.6891, 0.3147, 0.07334, 0.1864, 0.794, 0.01717, 0.01156]): _vg.add([_i], _w, 'REPLACE')
_vg = ob_henry.vertex_groups.new(name='LowerLeg.R.001')
for _i, _w in zip([157, 158, 159, 160, 161, 162, 163, 164, 165, 166, 167, 168, 203, 204, 205, 206, 207, 208, 215, 217, 218, 219, 230, 231, 239, 240, 241, 242, 243, 244, 245, 246, 247, 248, 249, 250, 251, 252, 253, 254, 255, 256], [0.1176, 0.0846, 0.06168, 0.07186, 0.06255, 0.04298, 0.829, 0.7505, 0.283, 0.2947, 0.7546, 0.3027, 0.8376, 0.8202, 0.7541, 0.7568, 0.7404, 0.8785, 0.002681, 0.0005748, 0.01836, 0.03668, 0.01059, 0.02359, 0.223, 0.8651, 0.7295, 0.4509, 0.7366, 0.7992, 0.1487, 0.01375, 0.008387, 0.07796, 0.09174, 0.09586, 0.05894, 0.804, 0.4209, 0.2971, 0.5636, 0.7438]): _vg.add([_i], _w, 'REPLACE')
_vg = ob_henry.vertex_groups.new(name='Foot.R.001')
for _i, _w in zip([113, 114, 121, 122, 124, 125, 127, 163, 167, 203, 204, 206, 208, 239, 240, 241, 242, 243, 244, 245, 246, 247, 248, 249, 250, 251, 252, 253, 254, 255, 256], [0.0, 0.0, 0.0, 0.0, 0.0, 0.0, 0.0, 0.005323, 0.008351, 0.1147, 0.09644, 0.02634, 0.03029, 0.771, 0.1001, 0.2615, 0.5385, 0.2397, 0.1641, 0.8475, 0.9674, 0.9703, 0.9204, 0.9059, 0.902, 0.9398, 0.1776, 0.573, 0.696, 0.4255, 0.2354]): _vg.add([_i], _w, 'REPLACE')
_vg = ob_henry.vertex_groups.new(name='Foot.L.001')
for _i, _w in zip([217, 218, 229, 230, 233, 234, 238], [0.0, 0.0, 0.0, 0.0, 0.0, 0.0, 0.0]): _vg.add([_i], _w, 'REPLACE')
_vg = ob_henry.vertex_groups.new(name='UpperArm.R')
for _i, _w in zip([65, 67, 69, 72, 75, 79, 82, 84, 85, 109, 110, 111, 112, 114, 115, 116, 117, 118, 120, 122, 123, 124, 125, 126, 146, 147, 148, 149, 150, 151, 152, 153, 154, 155, 156, 159, 169, 170, 171, 172, 173, 174, 176, 179, 180, 182, 184, 186, 187, 188, 191, 192, 198, 200, 202, 209, 210, 211, 212, 213, 214, 215, 216, 217, 218, 221, 222, 223, 224, 225, 226, 227, 228, 229, 230, 231, 232, 233, 234, 235, 236, 237, 238, 255, 257, 259, 260, 261, 265, 266, 267, 268, 269, 270, 271, 284, 285, 289, 294, 295, 304, 306, 307, 308, 309, 319, 325, 335, 339, 341], [0.0, 0.0, 0.0, 0.0, 0.0, 0.0, 0.0, 0.0, 0.0, 0.0, 0.0, 0.0, 0.0, 0.0, 0.0, 0.0, 0.0, 0.0, 0.0, 0.0, 0.0, 0.0, 0.0, 0.0, 0.0, 0.0, 0.0, 0.0, 0.0, 0.2939, 0.0, 0.0, 0.0, 0.0, 0.0, 0.0, 0.0, 0.0, 0.0, 0.0, 0.0, 0.0, 0.0, 0.0, 0.0, 0.0, 0.0, 0.0, 0.0, 0.0, 0.0, 0.0, 0.0, 0.0, 0.0, 0.0, 0.3507, 0.0, 0.0, 0.8118, 0.0, 0.0, 0.0, 0.0, 0.0, 0.0, 0.0, 0.0, 0.0, 0.0, 0.0, 0.0, 0.0, 0.0, 0.0, 0.007381, 0.0, 0.0, 0.0, 0.0, 0.0, 0.0, 0.0, 0.0, 0.0, 0.08783, 0.0288, 0.0, 0.0, 0.0, 0.2939, 0.0, 0.3507, 0.8118, 0.0, 0.0, 0.0, 0.0, 0.0, 0.0, 0.0, 0.0, 0.0, 0.0, 0.08783, 0.0288, 0.9051, 0.806, 0.7866, 0.708]): _vg.add([_i], _w, 'REPLACE')
_vg = ob_henry.vertex_groups.new(name='LowerArm.R')
for _i, _w in zip([146, 147, 148, 150, 151, 152, 159, 160, 173, 186, 188, 198, 202, 209, 210, 212, 213, 215, 217, 218, 221, 222, 223, 226, 227, 229, 230, 233, 234, 235, 238, 259, 260, 266, 267, 268, 269, 270, 309, 310, 319, 322, 323, 327, 332, 333, 339, 344, 346], [0.0, 0.0, 0.0, 0.0, 0.0, 0.0, 0.0, 0.0, 0.0, 0.0, 0.0, 0.0, 0.0, 0.0, 0.0, 0.0, 0.0, 0.0, 0.0, 0.0, 0.0, 0.0, 0.0, 0.0, 0.0, 0.0, 0.0, 0.0, 0.0, 0.0, 0.0, 0.0, 0.0, 0.0, 0.0, 0.0, 0.0, 0.0, 0.0, 0.6914, 0.0, 0.09192, 0.05585, 0.4801, 0.3958, 0.1643, 0.03547, 0.125, 0.2371]): _vg.add([_i], _w, 'REPLACE')
_vg = ob_henry.vertex_groups.new(name='UpperLeg.R')
for _i, _w in zip([80, 104, 112, 116, 120, 124, 157, 158, 159, 160, 161, 162, 163, 164, 165, 167, 168, 203, 204, 205, 206, 207, 208, 215, 216, 217, 218, 219, 220, 221, 222, 223, 224, 225, 226, 227, 228, 229, 230, 231, 232, 233, 234, 235, 236, 237, 238, 247, 248, 250, 310, 314, 316, 327, 333, 343], [0.0, 0.0, 0.0, 0.0, 0.0, 0.0, 0.3974, 0.7019, 0.8877, 0.8359, 0.1293, 0.06738, 0.3302, 0.2697, 0.7561, 0.3184, 0.5282, 0.0, 0.0, 0.0, 0.0, 0.0, 0.0, 0.2963, 0.3348, 0.1656, 0.4079, 0.04329, 0.0156, 0.3948, 0.07704, 0.02033, 0.0, 0.1461, 0.1859, 0.2906, 0.2902, 0.1049, 0.1331, 0.05576, 0.0, 0.4266, 0.1169, 0.0, 0.0, 0.09103, 0.1201, 0.0, 0.0, 0.0, 0.02011, 6.61e-05, 0.0, 0.00931, 1.533e-05, 0.0]): _vg.add([_i], _w, 'REPLACE')
_vg = ob_henry.vertex_groups.new(name='LowerArm.L.001')
for _i, _w in zip([69, 70, 114, 116, 117, 122, 125, 261, 262, 283, 284, 285, 286, 287, 293, 294, 296, 301, 306, 308], [0.0, 0.0, 0.0, 0.0, 0.0, 0.0, 0.0, 0.0, 0.0, 0.1573, 0.0, 0.0, 0.0, 0.0, 0.4824, 0.4168, 0.1792, 0.0, 0.0, 0.2428]): _vg.add([_i], _w, 'REPLACE')
_vg = ob_henry.vertex_groups.new(name='Foot.R')
for _i, _w in zip([104, 203, 204, 207, 208, 239, 240, 241, 242, 243, 244, 252, 253, 254, 255, 256], [0.0, 0.0, 0.0, 0.0, 0.0, 0.06342, 0.0, 0.2098, 0.0, 0.1283, 0.1232, 0.1507, 0.5732, 0.6945, 0.2163, 0.2355]): _vg.add([_i], _w, 'REPLACE')
_vg = ob_henry.vertex_groups.new(name='UArm.L')
for _i, _w in zip([1, 2, 4, 5, 7, 8, 9, 10, 11, 12, 17, 19, 22, 25, 31, 33, 34, 39, 40, 41, 49, 50, 51, 52, 54, 55, 59, 65, 66, 67, 68, 69, 70, 71, 72, 73, 74, 75, 82, 83, 84, 85, 87, 88, 89, 90, 91, 92, 93, 94, 95, 96, 97, 98, 99, 100, 101, 102, 109, 110, 111, 112, 113, 114, 115, 116, 117, 118, 119, 120, 121, 122, 123, 124, 125, 126, 127, 146, 147, 148, 149, 150, 152, 153, 154, 155, 156, 157, 161, 169, 170, 171, 172, 173, 175, 176, 183, 184, 186, 187, 188, 199, 201, 209, 210, 211, 212, 214, 216, 218, 219, 220, 221, 222, 223, 224, 225, 226, 228, 230, 231, 232, 233, 234, 235, 237, 238, 257, 258, 261, 262, 263, 264, 265, 266, 268, 269, 271, 272, 273, 274, 275, 276, 278, 281, 283, 284, 285, 286, 287, 288, 289, 290, 291, 292, 293, 294, 295, 296, 297, 298, 299, 301, 302, 303, 304, 306, 307, 308, 322, 323, 325, 329, 332, 333, 337, 339, 340, 341], [0.0, 0.0, 0.0, 0.0, 0.0, 0.0, 0.0, 0.0, 0.0, 0.0, 0.0, 0.0, 0.0, 0.0, 0.0, 0.0, 0.0, 0.0, 0.0, 0.0, 0.0, 0.0, 0.0, 0.0, 0.0, 0.0, 0.0, 0.03555, 0.0318, 0.0, 0.03762, 0.0, 0.0, 0.2048, 0.0, 0.0, 0.0, 0.0, 0.0, 0.0, 0.0, 0.0, 0.0, 0.0, 0.0, 0.0, 0.1519, 0.06376, 0.0, 0.0, 0.0, 0.0, 0.0, 0.0, 0.0, 0.0, 0.0, 0.0, 0.0, 0.03778, 0.2216, 0.0, 0.0, 0.0, 0.0, 0.0, 0.0, 0.0, 0.0, 0.0, 0.0, 0.0, 0.0, 0.0, 0.0, 0.0, 0.0, 0.0, 0.0, 0.0, 0.0, 0.0, 0.0, 0.0, 0.0, 0.0, 0.0, 0.0, 0.0, 0.0, 0.0, 0.0, 0.0, 0.0, 0.0, 0.0, 0.0, 0.0, 0.0, 0.0, 0.0, 0.0, 0.000718, 0.0, 0.0, 0.0, 0.0, 0.00142, 0.0, 0.0, 0.0, 0.0, 0.0, 0.0, 0.0, 0.0, 0.0, 0.0, 0.0, 0.0, 0.0, 0.0, 0.0, 0.0, 0.0, 0.0, 0.0, 0.1337, 0.5793, 0.0, 0.0, 0.2048, 0.1519, 0.2216, 0.0, 0.0, 0.0, 0.1337, 0.07322, 0.1, 0.04642, 0.09066, 0.0, 0.0, 0.06764, 0.01246, 0.08821, 0.4024, 0.4659, 0.4494, 0.07714, 0.1519, 0.0675, 0.1614, 0.1252, 0.1064, 0.115, 0.2844, 0.3812, 0.2793, 0.5793, 0.05279, 0.1826, 0.0785, 0.1374, 0.08124, 0.2294, 0.1118, 0.1806, 0.0, 0.0, 0.0, 0.0, 0.0, 0.0, 0.0, 0.0, 0.0, 0.0]): _vg.add([_i], _w, 'REPLACE')
_vg = ob_henry.vertex_groups.new(name='LArm.L')
for _i, _w in zip([65, 66, 67, 69, 70, 71, 74, 82, 91, 92, 93, 100, 109, 110, 111, 112, 113, 114, 115, 116, 117, 118, 119, 120, 121, 122, 123, 124, 125, 126, 127, 147, 152, 153, 155, 216, 220, 221, 224, 225, 228, 232, 236, 237, 257, 258, 261, 262, 263, 264, 265, 268, 271, 272, 273, 274, 275, 276, 277, 278, 279, 280, 281, 282, 283, 284, 285, 286, 287, 288, 289, 290, 291, 292, 293, 294, 295, 296, 297, 298, 299, 300, 301, 302, 303, 304, 305, 306, 307, 308], [0.0, 0.0, 0.0, 0.0, 0.0, 0.0, 0.0, 0.0, 0.0, 0.0, 0.0, 0.0, 0.0, 0.0, 0.0, 0.0, 0.0, 0.0, 0.0, 0.0, 0.0, 0.0, 0.0, 0.0, 0.0, 0.0, 0.0, 0.0, 0.0, 0.0, 0.0, 0.0, 0.0, 0.0, 0.0, 0.0, 0.0, 0.0, 0.0, 0.0, 0.0, 0.0, 0.0, 0.0, 0.0, 0.0, 0.0, 0.0, 0.0, 0.0, 0.0, 0.0, 0.0, 0.8871, 0.8928, 0.9261, 0.9046, 0.9804, 0.9906, 0.985, 0.9916, 0.9966, 0.9303, 0.9952, 0.7021, 0.3696, 0.1806, 0.2922, 0.2886, 0.7853, 0.8397, 0.8226, 0.8329, 0.8725, 0.8285, 0.4117, 0.6139, 0.5879, 0.6288, 0.0, 0.9359, 0.9897, 0.4685, 0.9041, 0.8225, 0.8959, 0.9865, 0.3614, 0.7909, 0.5208]): _vg.add([_i], _w, 'REPLACE')
_vg = ob_henry.vertex_groups.new(name='UArm.R')
for _i, _w in zip([65, 66, 67, 68, 69, 70, 72, 82, 83, 84, 90, 92, 93, 94, 109, 110, 114, 115, 116, 117, 118, 119, 122, 123, 124, 125, 126, 127, 146, 147, 148, 149, 150, 151, 152, 153, 154, 155, 156, 157, 158, 159, 160, 161, 169, 170, 171, 172, 173, 174, 175, 176, 179, 180, 182, 183, 184, 186, 187, 188, 190, 191, 192, 195, 197, 198, 199, 200, 201, 202, 209, 210, 211, 212, 213, 214, 215, 216, 217, 218, 219, 220, 221, 222, 223, 224, 225, 226, 227, 228, 229, 230, 231, 232, 233, 234, 235, 237, 238, 258, 259, 260, 261, 262, 266, 267, 268, 269, 270, 283, 284, 286, 290, 293, 294, 298, 299, 301, 302, 303, 309, 310, 311, 312, 313, 314, 316, 319, 320, 322, 323, 324, 325, 326, 327, 328, 329, 330, 331, 332, 333, 334, 335, 336, 337, 339, 340, 341, 342, 344, 345, 346], [0.0, 0.0, 0.0, 0.0, 0.0, 0.0, 0.0, 0.0, 0.0, 0.0, 0.0, 0.0, 0.0, 0.0, 0.0, 0.0, 0.0, 0.0, 0.0, 0.0, 0.0, 0.0, 0.0, 0.0, 0.0, 0.0, 0.0, 0.0, 0.03555, 0.0318, 0.0, 0.03762, 0.0, 0.1337, 0.0, 0.0, 0.0, 0.0, 0.0, 0.0, 0.0, 0.0, 0.0, 0.0, 0.0, 0.0, 0.0, 0.0, 0.0, 0.0, 0.0, 0.0, 0.0, 0.0, 0.0, 0.0, 0.0, 0.06376, 0.0, 0.0, 0.0, 0.0, 0.0, 0.0, 0.0, 0.0, 0.0, 0.0, 0.000718, 0.0, 0.0, 0.5793, 0.0, 0.03778, 0.2216, 0.00142, 0.0, 0.0, 0.0, 0.0, 0.0, 0.0, 0.0, 0.0, 0.0, 0.0, 0.0, 0.0, 0.0, 0.0, 0.0, 0.0, 0.0, 0.0, 0.0, 0.0, 0.0, 0.0, 0.0, 0.0, 0.2048, 0.1519, 0.0, 0.0, 0.0, 0.1337, 0.0, 0.5793, 0.2216, 0.0, 0.0, 0.0, 0.0, 0.0, 0.0, 0.0, 0.0, 0.0, 0.0, 0.0, 0.2048, 0.07322, 0.1, 0.04642, 0.09066, 0.0, 0.0, 0.1519, 0.06764, 0.01246, 0.08821, 0.4024, 0.4659, 0.4494, 0.07714, 0.1519, 0.0675, 0.1614, 0.1252, 0.1064, 0.115, 0.2844, 0.3812, 0.2793, 0.05279, 0.1826, 0.0785, 0.1374, 0.08124, 0.2294, 0.1118, 0.1806]): _vg.add([_i], _w, 'REPLACE')
_vg = ob_henry.vertex_groups.new(name='LArm.R')
for _i, _w in zip([66, 70, 116, 146, 147, 148, 150, 151, 152, 153, 155, 159, 169, 186, 187, 198, 209, 210, 212, 213, 215, 216, 217, 218, 219, 220, 221, 222, 223, 224, 225, 226, 227, 228, 229, 230, 231, 232, 233, 234, 235, 236, 237, 238, 259, 260, 262, 266, 267, 268, 269, 270, 309, 310, 311, 312, 313, 314, 315, 316, 317, 318, 319, 320, 321, 322, 323, 324, 325, 326, 327, 328, 329, 330, 331, 332, 333, 334, 335, 336, 337, 338, 339, 340, 341, 342, 343, 344, 345, 346], [0.0, 0.0, 0.0, 0.0, 0.0, 0.0, 0.0, 0.0, 0.0, 0.0, 0.0, 0.0, 0.0, 0.0, 0.0, 0.0, 0.0, 0.0, 0.0, 0.0, 0.0, 0.0, 0.0, 0.0, 0.0, 0.0, 0.0, 0.0, 0.0, 0.0, 0.0, 0.0, 0.0, 0.0, 0.0, 0.0, 0.0, 0.0, 0.0, 0.0, 0.0, 0.0, 0.0, 0.0, 0.0, 0.0, 0.0, 0.0, 0.0, 0.0, 0.0, 0.0, 0.0, 0.8871, 0.8928, 0.9261, 0.9046, 0.9804, 0.9906, 0.985, 0.9916, 0.9966, 0.0, 0.9303, 0.9952, 0.7021, 0.3696, 0.1806, 0.2922, 0.2886, 0.7853, 0.8397, 0.8226, 0.8329, 0.8725, 0.8285, 0.4117, 0.6139, 0.5879, 0.6288, 0.9359, 0.9897, 0.4685, 0.9041, 0.8225, 0.8959, 0.9865, 0.3614, 0.7909, 0.5208]): _vg.add([_i], _w, 'REPLACE')
_vg = ob_henry.vertex_groups.new(name='ULeg.L')
for _i, _w in zip([66, 67, 69, 70, 72, 73, 74, 75, 76, 77, 78, 79, 80, 81, 103, 104, 105, 106, 107, 108, 110, 111, 112, 113, 114, 115, 116, 117, 118, 119, 120, 121, 122, 123, 124, 125, 126, 127, 128, 129, 130, 131, 132, 133, 134, 141, 142, 143, 144, 145, 148, 150, 155, 157, 158, 159, 161, 162, 212, 213, 214, 215, 216, 217, 219, 220, 221, 223, 224, 225, 226, 227, 228, 229, 231, 232, 233, 235, 236, 237, 238, 239, 241, 242, 244, 245, 252, 253, 254, 255, 256, 261, 262, 265, 266, 270, 272, 274, 276, 283, 284, 288, 290, 293, 294, 299, 302, 304, 306, 307, 308, 310, 311, 312, 314, 316, 322, 323, 324, 327, 328, 329, 332, 333, 334, 344, 345, 346], [0.0, 0.0, 0.0, 0.0, 0.6041, 0.6185, 0.5621, 0.6427, 0.8296, 0.8705, 0.9389, 0.8478, 0.6675, 0.739, 0.1772, 0.2368, 0.3582, 0.3196, 0.2931, 0.289, 0.0, 0.0, 0.01049, 0.0, 0.0, 0.0, 0.0, 0.0, 0.0, 0.0, 0.0, 0.0, 0.0, 0.0, 0.0, 0.0, 0.009604, 0.0, 0.0, 0.0, 0.0, 0.0, 0.0, 0.0, 0.0, 0.0, 0.0, 0.0, 0.0, 0.0, 0.0, 0.0, 0.0, 0.002747, 0.0, 0.0, 0.1135, 0.3389, 0.0, 0.0, 0.0, 0.0, 0.0, 0.0, 0.0, 0.0, 0.0, 0.0, 0.0, 0.0, 0.0, 0.0, 0.0, 0.0, 0.0, 0.0, 0.0, 0.0, 0.0, 0.0, 0.0, 0.0, 0.0, 0.0, 0.0, 0.0, 0.0, 0.0, 0.0, 0.0, 0.0, 0.0, 0.0, 0.0, 0.0, 0.0, 0.0, 0.0, 0.0, 0.0, 0.0, 0.0, 0.0, 0.0, 0.0, 0.0, 0.0, 0.0, 0.0, 0.0, 0.0, 0.0, 0.0, 0.0, 0.0, 0.0, 0.0, 0.0, 0.0, 0.0, 0.0, 0.0, 0.0, 0.0, 0.0, 0.0, 0.0, 0.0]): _vg.add([_i], _w, 'REPLACE')
_vg = ob_henry.vertex_groups.new(name='LLeg.L')
for _i, _w in zip([72, 73, 75, 76, 77, 78, 79, 80, 81, 103, 104, 105, 106, 107, 108, 112, 113, 114, 115, 117, 118, 120, 121, 122, 123, 125, 126, 127, 128, 129, 130, 131, 132, 133, 134, 135, 136, 137, 138, 139, 140, 141, 142, 143, 144, 145, 158, 159, 162, 168, 207, 208, 215, 217, 219, 221, 223, 224, 225, 227, 231, 233, 235, 236, 237, 274, 300], [0.01213, 0.01538, 0.02119, 0.0, 0.0, 0.0, 0.0, 0.0, 0.0, 0.8195, 0.7272, 0.2646, 0.6747, 0.6683, 0.6996, 0.0, 0.0, 0.0, 0.0, 0.0, 0.0, 0.0, 0.0, 0.0, 0.0, 0.0, 0.0, 0.0, 0.981, 0.889, 0.9684, 0.9539, 0.947, 0.9357, 0.9895, 0.9984, 0.9977, 0.9954, 0.9942, 0.9918, 0.9958, 0.938, 0.9789, 0.9735, 0.9678, 0.9612, 0.0, 0.0, 0.0, 0.0, 0.0, 0.0, 0.0, 0.0, 0.0, 0.0, 0.0, 0.0, 0.0, 0.0, 0.0, 0.0, 0.0, 0.0, 0.0, 0.0, 0.0]): _vg.add([_i], _w, 'REPLACE')
_vg = ob_henry.vertex_groups.new(name='ULeg.R')
for _i, _w in zip([67, 69, 72, 73, 74, 110, 111, 112, 113, 115, 116, 118, 119, 120, 121, 123, 124, 126, 127, 128, 130, 131, 133, 134, 141, 142, 143, 144, 145, 147, 148, 150, 152, 155, 157, 158, 159, 160, 161, 162, 163, 164, 165, 166, 167, 168, 203, 204, 205, 206, 207, 208, 212, 213, 214, 215, 216, 217, 218, 219, 220, 221, 222, 223, 224, 225, 226, 227, 228, 229, 230, 231, 232, 233, 234, 235, 236, 237, 238, 239, 240, 241, 242, 243, 244, 245, 252, 253, 254, 255, 256, 261, 265, 266, 268, 270, 272, 273, 274, 276, 278, 283, 284, 285, 288, 289, 290, 293, 294, 295, 306, 307, 308, 310, 312, 314, 322, 323, 327, 329, 332, 333, 337, 340, 342, 344, 345, 346], [0.0, 0.0, 0.002747, 0.0, 0.0, 0.0, 0.0, 0.0, 0.0, 0.0, 0.0, 0.0, 0.0, 0.0, 0.0, 0.0, 0.0, 0.0, 0.0, 0.0, 0.0, 0.0, 0.0, 0.0, 0.0, 0.0, 0.0, 0.0, 0.0, 0.0, 0.0, 0.0, 0.0, 0.0, 0.6041, 0.6185, 0.5621, 0.6427, 0.1135, 0.3389, 0.8296, 0.8705, 0.9389, 0.8478, 0.6675, 0.739, 0.1772, 0.2368, 0.3582, 0.3196, 0.2931, 0.289, 0.0, 0.0, 0.0, 0.01049, 0.0, 0.0, 0.0, 0.0, 0.0, 0.0, 0.0, 0.0, 0.0, 0.0, 0.0, 0.0, 0.0, 0.0, 0.0, 0.0, 0.0, 0.0, 0.0, 0.009604, 0.0, 0.0, 0.0, 0.0, 0.0, 0.0, 0.0, 0.0, 0.0, 0.0, 0.0, 0.0, 0.0, 0.0, 0.0, 0.0, 0.0, 0.0, 0.0, 0.0, 0.0, 0.0, 0.0, 0.0, 0.0, 0.0, 0.0, 0.0, 0.0, 0.0, 0.0, 0.0, 0.0, 0.0, 0.0, 0.0, 0.0, 0.0, 0.0, 0.0, 0.0, 0.0, 0.0, 0.0, 0.0, 0.0, 0.0, 0.0, 0.0, 0.0, 0.0, 0.0]): _vg.add([_i], _w, 'REPLACE')
_vg = ob_henry.vertex_groups.new(name='LLeg.R')
for _i, _w in zip([73, 74, 81, 107, 108, 112, 113, 115, 116, 118, 120, 123, 124, 126, 157, 158, 160, 162, 163, 164, 165, 166, 167, 168, 203, 204, 205, 206, 207, 208, 215, 217, 218, 219, 222, 223, 224, 225, 227, 229, 230, 231, 234, 235, 236, 237, 238, 239, 240, 241, 242, 243, 244, 245, 246, 247, 248, 249, 250, 251, 252, 253, 254, 255, 256, 312, 338], [0.0, 0.0, 0.0, 0.0, 0.0, 0.0, 0.0, 0.0, 0.0, 0.0, 0.0, 0.0, 0.0, 0.0, 0.01213, 0.01538, 0.02119, 0.0, 0.0, 0.0, 0.0, 0.0, 0.0, 0.0, 0.8195, 0.7272, 0.2646, 0.6747, 0.6683, 0.6996, 0.0, 0.0, 0.0, 0.0, 0.0, 0.0, 0.0, 0.0, 0.0, 0.0, 0.0, 0.0, 0.0, 0.0, 0.0, 0.0, 0.0, 0.981, 0.889, 0.9684, 0.9539, 0.947, 0.9357, 0.9895, 0.9984, 0.9977, 0.9954, 0.9942, 0.9918, 0.9958, 0.938, 0.9789, 0.9735, 0.9678, 0.9612, 0.0, 0.0]): _vg.add([_i], _w, 'REPLACE')
_m = ob_henry.modifiers.new('Armature', 'ARMATURE')
_m = ob_henry.modifiers.new('Armature.001', 'ARMATURE')
_m.object = ob_armature

# ---- collection membership
col_collection_1.objects.link(ob_armature)
col_collection_1.objects.link(ob_chest_1)
col_collection_1.objects.link(ob_helmet_1)
col_collection_1.objects.link(ob_sword_small)
col_collection_1.objects.link(ob_sword_big)
col_collection_1.objects.link(ob_stick_1)
col_collection_1.objects.link(ob_henry)

# ---- scene / render settings (as saved in the file)
scene.frame_start = 1; scene.frame_end = 24; scene.frame_set(11)
scene.render.engine = 'BLENDER_EEVEE_NEXT'
scene.render.resolution_percentage = 50
scene.render.dither_intensity = 0.0
scene.cycles.use_denoising = False
scene.cycles.samples = 128
scene.cycles.sampling_pattern = 'TABULATED_SOBOL'
scene.cycles.use_adaptive_sampling = False
scene.cycles.use_light_tree = False
scene.cycles.blur_glossy = 0.0
scene.cycles.sample_clamp_indirect = 0.0
scene.view_settings.view_transform = 'Standard'
bpy.context.view_layer.update()

# ---- added for rendering (the .blend has no active camera and no usable light): camera, sun
cam_auto = bpy.data.cameras.new('AutoCamera')
cam_auto.lens = 50.0
cam_auto.sensor_width = 36.0
cam_auto.clip_end = 1000.0
ob_auto_camera = bpy.data.objects.new('AutoCamera', cam_auto)
scene.collection.objects.link(ob_auto_camera)
ob_auto_camera.location = (1.70401, -2.05994, 2.57387)
ob_auto_camera.rotation_euler = (1.09748, -7.21219e-08, 0.694738)
scene.camera = ob_auto_camera
light_auto_sun = bpy.data.lights.new('AutoSun', 'SUN')
light_auto_sun.energy = 3.0
light_auto_sun.angle = 0.0523599
ob_auto_sun = bpy.data.objects.new('AutoSun', light_auto_sun)
scene.collection.objects.link(ob_auto_sun)
ob_auto_sun.rotation_euler = (0.872665, 0.174533, 0.523599)
bpy.context.view_layer.update()
